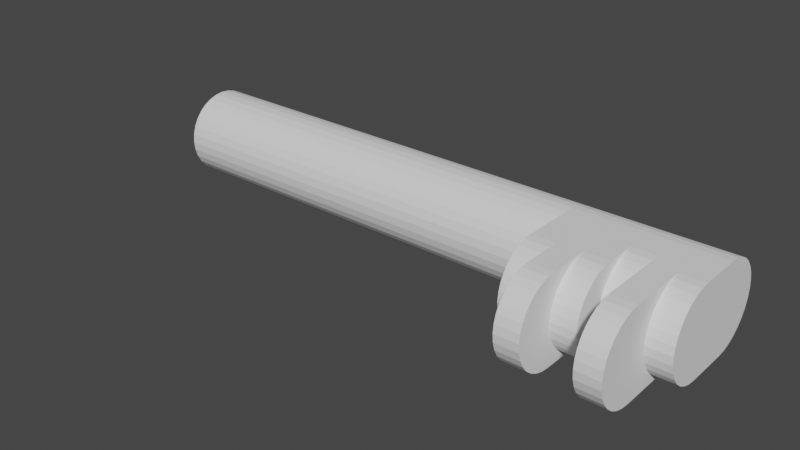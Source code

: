# Source: GateKey.blend  (saved by Blender 2.83.19; exported with 4.5.12 LTS)
import bpy
from mathutils import Matrix  # noqa: F401  (used for matrix-valued properties, if any)

bpy.ops.wm.read_factory_settings(use_empty=True)
scene = bpy.context.scene
scene.name = 'Scene'

# ---- collections
col_collection = bpy.data.collections.new('Collection'); scene.collection.children.link(col_collection)

# ---- world
world_world = bpy.data.worlds.new('World'); scene.world = world_world
world_world.use_nodes = True; world_world.node_tree.nodes.clear()
_N = world_world.node_tree.nodes; _L = world_world.node_tree.links
n0 = _N.new('ShaderNodeOutputWorld'); n0.name = 'World Output'; n0.location = (300, 300)
n1 = _N.new('ShaderNodeBackground'); n1.name = 'Background'; n1.location = (10, 300)
n1.inputs[0].default_value = (0.05088, 0.05088, 0.05088, 1.0)
_L.new(n1.outputs[0], n0.inputs[0])
n0.is_active_output = True
world_world.color = (0.05088, 0.05088, 0.05088)
world_world.use_sun_shadow = False
world_world.sun_shadow_jitter_overblur = 0.0

# ---- meshes
me_cylinder = bpy.data.meshes.new('Cylinder')
me_cylinder.from_pydata([(0.0, 1.0, 0.0), (0.1951, 0.9808, 0.0), (0.3827, 0.9239, 0.0), (0.5556, 0.8315, 0.0), (0.7071, 0.7071, 0.0), (0.8315, 0.5556, 0.0), (0.9239, 0.3827, 0.0), (0.9808, 0.1951, 0.0), (1.0, 7.55e-08, 0.0), (0.9808, -0.1951, 0.0), (0.9239, -0.3827, 0.0), (0.8315, -0.5556, 0.0), (0.7071, -0.7071, 0.0), (0.5556, -0.8315, 0.0), (0.3827, -0.9239, 0.0), (0.1951, -0.9808, 0.0), (-3.258e-07, -1.0, 0.0), (-0.1951, -0.9808, 0.0), (-0.3827, -0.9239, 0.0), (-0.5556, -0.8315, 0.0), (-0.7071, -0.7071, 0.0), (-0.8315, -0.5556, 0.0), (-0.9239, -0.3827, 0.0), (-0.9808, -0.1951, 0.0), (-1.0, 9.656e-07, 0.0), (-0.9808, 0.1951, 0.0), (-0.9239, 0.3827, 0.0), (-0.8315, 0.5556, 0.0), (-0.7071, 0.7071, 0.0), (-0.5556, 0.8315, 0.0), (-0.3827, 0.9239, 0.0), (-0.1951, 0.9808, 0.0), (0.1951, 0.9808, -0.5), (0.3827, 0.9239, -0.5), (0.5556, 0.8315, -0.5), (0.7071, 0.7071, -0.5), (0.8315, 0.5556, -0.5), (0.9239, 0.3827, -0.5), (0.9808, 0.1951, -0.5), (1.0, 7.55e-08, -0.5), (0.9808, -0.1951, -0.5), (0.9239, -0.3827, -0.5), (0.8315, -0.5556, -0.5), (0.7071, -0.7071, -0.5), (0.5556, -0.8315, -0.5), (0.3827, -0.9239, -0.5), (0.1951, -0.9808, -0.5), (-3.258e-07, -1.0, -0.5), (-0.1951, -0.9808, -0.5), (-0.3827, -0.9239, -0.5), (-0.5556, -0.8315, -0.5), (-0.7071, -0.7071, -0.5), (-0.8315, -0.5556, -0.5), (-0.9239, -0.3827, -0.5), (-0.9808, -0.1951, -0.5), (-1.0, 9.656e-07, -0.5), (-0.9808, 0.1951, -0.5), (-0.9239, 0.3827, -0.5), (-0.8315, 0.5556, -0.5), (-0.7071, 0.7071, -0.5), (-0.5556, 0.8315, -0.5), (-0.3827, 0.9239, -0.5), (-0.1951, 0.9808, -0.5), (0.0, 1.0, -0.5), (0.0, 1.0, -0.25), (0.1951, 0.9808, -0.25), (0.3827, 0.9239, -0.25), (0.5556, 0.8315, -0.25), (0.7071, 0.7071, -0.25), (0.8315, 0.5556, -0.25), (0.9239, 0.3827, -0.25), (0.9808, 0.1951, -0.25), (1.0, 7.55e-08, -0.25), (0.9808, -0.1951, -0.25), (0.9239, -0.3827, -0.25), (0.8315, -0.5556, -0.25), (0.7071, -0.7071, -0.25), (0.5556, -0.8315, -0.25), (0.3827, -0.9239, -0.25), (0.1951, -0.9808, -0.25), (-3.258e-07, -1.0, -0.25), (-0.1951, -0.9808, -0.25), (-0.3827, -0.9239, -0.25), (-0.5556, -0.8315, -0.25), (-0.7071, -0.7071, -0.25), (-0.8315, -0.5556, -0.25), (-0.9239, -0.3827, -0.25), (-0.9808, -0.1951, -0.25), (-1.0, 9.656e-07, -0.25), (-0.9808, 0.1951, -0.25), (-0.9239, 0.3827, -0.25), (-0.8315, 0.5556, -0.25), (-0.7071, 0.7071, -0.25), (-0.5556, 0.8315, -0.25), (-0.3827, 0.9239, -0.25), (-0.1951, 0.9808, -0.25), (0.1951, 0.9808, -0.375), (0.3827, 0.9239, -0.375), (0.5556, 0.8315, -0.375), (0.7071, 0.7071, -0.375), (0.8315, 0.5556, -0.375), (0.9239, 0.3827, -0.375), (0.9808, 0.1951, -0.375), (1.0, 7.55e-08, -0.375), (0.9808, -0.1951, -0.375), (0.9239, -0.3827, -0.375), (0.8315, -0.5556, -0.375), (0.7071, -0.7071, -0.375), (0.5556, -0.8315, -0.375), (0.3827, -0.9239, -0.375), (0.1951, -0.9808, -0.375), (-3.258e-07, -1.0, -0.375), (-0.1951, -0.9808, -0.375), (-0.3827, -0.9239, -0.375), (-0.5556, -0.8315, -0.375), (-0.7071, -0.7071, -0.375), (-0.8315, -0.5556, -0.375), (-0.9239, -0.3827, -0.375), (-0.9808, -0.1951, -0.375), (-1.0, 9.656e-07, -0.375), (-0.9808, 0.1951, -0.375), (-0.9239, 0.3827, -0.375), (-0.8315, 0.5556, -0.375), (-0.7071, 0.7071, -0.375), (-0.5556, 0.8315, -0.375), (-0.3827, 0.9239, -0.375), (-0.1951, 0.9808, -0.375), (0.0, 1.0, -0.375), (0.0, 1.0, -0.627), (0.1951, 0.9808, -0.627), (0.3827, 0.9239, -0.627), (0.5556, 0.8315, -0.627), (0.7071, 0.7071, -0.627), (0.8315, 0.5556, -0.627), (0.9239, 0.3827, -0.627), (0.9808, 0.1951, -0.627), (1.0, 7.55e-08, -0.627), (0.9808, -0.1951, -0.627), (0.9239, -0.3827, -0.627), (0.8315, -0.5556, -0.627), (0.7071, -0.7071, -0.627), (0.5556, -0.8315, -0.627), (0.3827, -0.9239, -0.627), (0.1951, -0.9808, -0.627), (-3.258e-07, -1.0, -0.627), (-0.1951, -0.9808, -0.627), (-0.3827, -0.9239, -0.627), (-0.5556, -0.8315, -0.627), (-0.7071, -0.7071, -0.627), (-0.8315, -0.5556, -0.627), (-0.9239, -0.3827, -0.627), (-0.9808, -0.1951, -0.627), (-1.0, 9.656e-07, -0.627), (-0.9808, 0.1951, -0.627), (-0.9239, 0.3827, -0.627), (-0.8315, 0.5556, -0.627), (-0.7071, 0.7071, -0.627), (-0.5556, 0.8315, -0.627), (-0.3827, 0.9239, -0.627), (-0.1951, 0.9808, -0.627), (0.0, 1.0, 0.5), (0.1951, 0.9808, 0.5), (0.3827, 0.9239, 0.5), (0.5556, 0.8315, 0.5), (0.7071, 0.7071, 0.5), (0.8315, 0.5556, 0.5), (0.9239, 0.3827, 0.5), (0.9808, 0.1951, 0.5), (1.0, 7.55e-08, 0.5), (0.9808, -0.1951, 0.5), (0.9239, -0.3827, 0.5), (0.8315, -0.5556, 0.5), (0.7071, -0.7071, 0.5), (0.5556, -0.8315, 0.5), (0.3827, -0.9239, 0.5), (0.1951, -0.9808, 0.5), (-3.258e-07, -1.0, 0.5), (-0.1951, -0.9808, 0.5), (-0.3827, -0.9239, 0.5), (-0.5556, -0.8315, 0.5), (-0.7071, -0.7071, 0.5), (-0.8315, -0.5556, 0.5), (-0.9239, -0.3827, 0.5), (-0.9808, -0.1951, 0.5), (-1.0, 9.656e-07, 0.5), (-0.9808, 0.1951, 0.5), (-0.9239, 0.3827, 0.5), (-0.8315, 0.5556, 0.5), (-0.7071, 0.7071, 0.5), (-0.5556, 0.8315, 0.5), (-0.3827, 0.9239, 0.5), (-0.1951, 0.9808, 0.5), (0.0, 1.0, 0.75), (0.1951, 0.9808, 0.75), (0.3827, 0.9239, 0.75), (0.5556, 0.8315, 0.75), (0.7071, 0.7071, 0.75), (0.8315, 0.5556, 0.75), (0.9239, 0.3827, 0.75), (0.9808, 0.1951, 0.75), (1.0, 7.55e-08, 0.75), (0.9808, -0.1951, 0.75), (0.9239, -0.3827, 0.75), (0.8315, -0.5556, 0.75), (0.7071, -0.7071, 0.75), (0.5556, -0.8315, 0.75), (0.3827, -0.9239, 0.75), (0.1951, -0.9808, 0.75), (-3.258e-07, -1.0, 0.75), (-0.1951, -0.9808, 0.75), (-0.3827, -0.9239, 0.75), (-0.5556, -0.8315, 0.75), (-0.7071, -0.7071, 0.75), (-0.8315, -0.5556, 0.75), (-0.9239, -0.3827, 0.75), (-0.9808, -0.1951, 0.75), (-1.0, 9.656e-07, 0.75), (-0.9808, 0.1951, 0.75), (-0.9239, 0.3827, 0.75), (-0.8315, 0.5556, 0.75), (-0.7071, 0.7071, 0.75), (-0.5556, 0.8315, 0.75), (-0.3827, 0.9239, 0.75), (-0.1951, 0.9808, 0.75), (0.0, 1.0, 0.875), (0.1951, 0.9808, 0.875), (0.3827, 0.9239, 0.875), (0.5556, 0.8315, 0.875), (0.7071, 0.7071, 0.875), (0.8315, 0.5556, 0.875), (0.9239, 0.3827, 0.875), (0.9808, 0.1951, 0.875), (1.0, 7.55e-08, 0.875), (0.9808, -0.1951, 0.875), (0.9239, -0.3827, 0.875), (0.8315, -0.5556, 0.875), (0.7071, -0.7071, 0.875), (0.5556, -0.8315, 0.875), (0.3827, -0.9239, 0.875), (0.1951, -0.9808, 0.875), (-3.258e-07, -1.0, 0.875), (-0.1951, -0.9808, 0.875), (-0.3827, -0.9239, 0.875), (-0.5556, -0.8315, 0.875), (-0.7071, -0.7071, 0.875), (-0.8315, -0.5556, 0.875), (-0.9239, -0.3827, 0.875), (-0.9808, -0.1951, 0.875), (-1.0, 9.656e-07, 0.875), (-0.9808, 0.1951, 0.875), (-0.9239, 0.3827, 0.875), (-0.8315, 0.5556, 0.875), (-0.7071, 0.7071, 0.875), (-0.5556, 0.8315, 0.875), (-0.3827, 0.9239, 0.875), (-0.1951, 0.9808, 0.875), (0.1951, 0.9808, 0.8125), (0.3827, 0.9239, 0.8125), (0.5556, 0.8315, 0.8125), (0.7071, 0.7071, 0.8125), (0.8315, 0.5556, 0.8125), (0.9239, 0.3827, 0.8125), (0.9808, 0.1951, 0.8125), (1.0, 7.55e-08, 0.8125), (0.9808, -0.1951, 0.8125), (0.9239, -0.3827, 0.8125), (0.8315, -0.5556, 0.8125), (0.7071, -0.7071, 0.8125), (0.5556, -0.8315, 0.8125), (0.3827, -0.9239, 0.8125), (0.1951, -0.9808, 0.8125), (-3.258e-07, -1.0, 0.8125), (-0.1951, -0.9808, 0.8125), (-0.3827, -0.9239, 0.8125), (-0.5556, -0.8315, 0.8125), (-0.7071, -0.7071, 0.8125), (-0.8315, -0.5556, 0.8125), (-0.9239, -0.3827, 0.8125), (-0.9808, -0.1951, 0.8125), (-1.0, 9.656e-07, 0.8125), (-0.9808, 0.1951, 0.8125), (-0.9239, 0.3827, 0.8125), (-0.8315, 0.5556, 0.8125), (-0.7071, 0.7071, 0.8125), (-0.5556, 0.8315, 0.8125), (-0.3827, 0.9239, 0.8125), (-0.1951, 0.9808, 0.8125), (0.0, 1.0, 0.8125), (0.1951, 0.9808, 0.625), (0.3827, 0.9239, 0.625), (0.5556, 0.8315, 0.625), (0.7071, 0.7071, 0.625), (0.8315, 0.5556, 0.625), (0.9239, 0.3827, 0.625), (0.9808, 0.1951, 0.625), (1.0, 7.55e-08, 0.625), (0.9808, -0.1951, 0.625), (0.9239, -0.3827, 0.625), (0.8315, -0.5556, 0.625), (0.7071, -0.7071, 0.625), (0.5556, -0.8315, 0.625), (0.3827, -0.9239, 0.625), (0.1951, -0.9808, 0.625), (-3.258e-07, -1.0, 0.625), (-0.1951, -0.9808, 0.625), (-0.3827, -0.9239, 0.625), (-0.5556, -0.8315, 0.625), (-0.7071, -0.7071, 0.625), (-0.8315, -0.5556, 0.625), (-0.9239, -0.3827, 0.625), (-0.9808, -0.1951, 0.625), (-1.0, 9.656e-07, 0.625), (-0.9808, 0.1951, 0.625), (-0.9239, 0.3827, 0.625), (-0.8315, 0.5556, 0.625), (-0.7071, 0.7071, 0.625), (-0.5556, 0.8315, 0.625), (-0.3827, 0.9239, 0.625), (-0.1951, 0.9808, 0.625), (0.0, 1.0, 0.625), (0.0, 1.0, 0.6875), (0.1951, 0.9808, 0.6875), (0.3827, 0.9239, 0.6875), (0.5556, 0.8315, 0.6875), (0.7071, 0.7071, 0.6875), (0.8315, 0.5556, 0.6875), (0.9239, 0.3827, 0.6875), (0.9808, 0.1951, 0.6875), (1.0, 7.55e-08, 0.6875), (0.9808, -0.1951, 0.6875), (0.9239, -0.3827, 0.6875), (0.8315, -0.5556, 0.6875), (0.7071, -0.7071, 0.6875), (0.5556, -0.8315, 0.6875), (0.3827, -0.9239, 0.6875), (0.1951, -0.9808, 0.6875), (-3.258e-07, -1.0, 0.6875), (-0.1951, -0.9808, 0.6875), (-0.3827, -0.9239, 0.6875), (-0.5556, -0.8315, 0.6875), (-0.7071, -0.7071, 0.6875), (-0.8315, -0.5556, 0.6875), (-0.9239, -0.3827, 0.6875), (-0.9808, -0.1951, 0.6875), (-1.0, 9.656e-07, 0.6875), (-0.9808, 0.1951, 0.6875), (-0.9239, 0.3827, 0.6875), (-0.8315, 0.5556, 0.6875), (-0.7071, 0.7071, 0.6875), (-0.5556, 0.8315, 0.6875), (-0.3827, 0.9239, 0.6875), (-0.1951, 0.9808, 0.6875), (0.1951, 0.9808, 0.5625), (0.3827, 0.9239, 0.5625), (0.5556, 0.8315, 0.5625), (0.7071, 0.7071, 0.5625), (0.8315, 0.5556, 0.5625), (0.9239, 0.3827, 0.5625), (0.9808, 0.1951, 0.5625), (1.0, 7.55e-08, 0.5625), (0.9808, -0.1951, 0.5625), (0.9239, -0.3827, 0.5625), (0.8315, -0.5556, 0.5625), (0.7071, -0.7071, 0.5625), (0.5556, -0.8315, 0.5625), (0.3827, -0.9239, 0.5625), (0.1951, -0.9808, 0.5625), (-3.258e-07, -1.0, 0.5625), (-0.1951, -0.9808, 0.5625), (-0.3827, -0.9239, 0.5625), (-0.5556, -0.8315, 0.5625), (-0.7071, -0.7071, 0.5625), (-0.8315, -0.5556, 0.5625), (-0.9239, -0.3827, 0.5625), (-0.9808, -0.1951, 0.5625), (-1.0, 9.656e-07, 0.5625), (-0.9808, 0.1951, 0.5625), (-0.9239, 0.3827, 0.5625), (-0.8315, 0.5556, 0.5625), (-0.7071, 0.7071, 0.5625), (-0.5556, 0.8315, 0.5625), (-0.3827, 0.9239, 0.5625), (-0.1951, 0.9808, 0.5625), (0.0, 1.0, 0.5625), (1.0, 7.55e-08, 0.5), (0.9808, -0.1951, 0.5), (0.9239, -0.3827, 0.5), (0.8315, -0.5556, 0.5), (0.7071, -0.7071, 0.5), (0.5556, -0.8315, 0.5), (0.3827, -0.9239, 0.5), (0.1951, -0.9808, 0.5), (-3.258e-07, -1.0, 0.5), (-0.1951, -0.9808, 0.5), (-0.3827, -0.9239, 0.5), (-0.5556, -0.8315, 0.5), (-0.7071, -0.7071, 0.5), (-0.8315, -0.5556, 0.5), (-0.9239, -0.3827, 0.5), (-0.9808, -0.1951, 0.5), (-1.0, 9.656e-07, 0.5), (1.0, 7.55e-08, 0.5625), (0.9808, -0.1951, 0.5625), (0.9239, -0.3827, 0.5625), (0.8315, -0.5556, 0.5625), (0.7071, -0.7071, 0.5625), (0.5556, -0.8315, 0.5625), (0.3827, -0.9239, 0.5625), (0.1951, -0.9808, 0.5625), (-3.258e-07, -1.0, 0.5625), (-0.1951, -0.9808, 0.5625), (-0.3827, -0.9239, 0.5625), (-0.5556, -0.8315, 0.5625), (-0.7071, -0.7071, 0.5625), (-0.8315, -0.5556, 0.5625), (-0.9239, -0.3827, 0.5625), (-0.9808, -0.1951, 0.5625), (-1.0, 9.656e-07, 0.5625), (1.0, -1.423, 0.5), (0.9808, -1.618, 0.5), (0.9239, -1.806, 0.5), (0.8315, -1.979, 0.5), (0.7071, -2.13, 0.5), (0.5556, -2.254, 0.5), (0.3827, -2.347, 0.5), (0.1951, -2.404, 0.5), (-7.166e-07, -2.423, 0.5), (-0.1951, -2.404, 0.5), (-0.3827, -2.347, 0.5), (-0.5556, -2.254, 0.5), (-0.7071, -2.13, 0.5), (-0.8315, -1.979, 0.5), (-0.9239, -1.806, 0.5), (-0.9808, -1.618, 0.5), (-1.0, -1.423, 0.5), (1.0, -1.423, 0.5625), (0.9808, -1.618, 0.5625), (0.9239, -1.806, 0.5625), (0.8315, -1.979, 0.5625), (0.7071, -2.13, 0.5625), (0.5556, -2.254, 0.5625), (0.3827, -2.347, 0.5625), (0.1951, -2.404, 0.5625), (-7.166e-07, -2.423, 0.5625), (-0.1951, -2.404, 0.5625), (-0.3827, -2.347, 0.5625), (-0.5556, -2.254, 0.5625), (-0.7071, -2.13, 0.5625), (-0.8315, -1.979, 0.5625), (-0.9239, -1.806, 0.5625), (-0.9808, -1.618, 0.5625), (-1.0, -1.423, 0.5625), (1.0, 7.55e-08, 0.625), (0.9808, -0.1951, 0.625), (0.9239, -0.3827, 0.625), (0.8315, -0.5556, 0.625), (0.7071, -0.7071, 0.625), (0.5556, -0.8315, 0.625), (0.3827, -0.9239, 0.625), (0.1951, -0.9808, 0.625), (-3.258e-07, -1.0, 0.625), (-0.1951, -0.9808, 0.625), (-0.3827, -0.9239, 0.625), (-0.5556, -0.8315, 0.625), (-0.7071, -0.7071, 0.625), (-0.8315, -0.5556, 0.625), (-0.9239, -0.3827, 0.625), (-0.9808, -0.1951, 0.625), (-1.0, 9.656e-07, 0.625), (1.0, 7.55e-08, 0.5625), (0.9808, -0.1951, 0.5625), (0.9239, -0.3827, 0.5625), (0.8315, -0.5556, 0.5625), (0.7071, -0.7071, 0.5625), (0.5556, -0.8315, 0.5625), (0.3827, -0.9239, 0.5625), (0.1951, -0.9808, 0.5625), (-3.258e-07, -1.0, 0.5625), (-0.1951, -0.9808, 0.5625), (-0.3827, -0.9239, 0.5625), (-0.5556, -0.8315, 0.5625), (-0.7071, -0.7071, 0.5625), (-0.8315, -0.5556, 0.5625), (-0.9239, -0.3827, 0.5625), (-0.9808, -0.1951, 0.5625), (-1.0, 9.656e-07, 0.5625), (1.0, -2.342, 0.625), (0.9808, -2.537, 0.625), (0.9239, -2.725, 0.625), (0.8315, -2.898, 0.625), (0.7071, -3.049, 0.625), (0.5556, -3.174, 0.625), (0.3827, -3.266, 0.625), (0.1951, -3.323, 0.625), (-1.174e-06, -3.342, 0.625), (-0.1951, -3.323, 0.625), (-0.3827, -3.266, 0.625), (-0.5556, -3.174, 0.625), (-0.7071, -3.049, 0.625), (-0.8315, -2.898, 0.625), (-0.9239, -2.725, 0.625), (-0.9808, -2.537, 0.625), (-1.0, -2.342, 0.625), (1.0, -2.342, 0.5625), (0.9808, -2.537, 0.5625), (0.9239, -2.725, 0.5625), (0.8315, -2.898, 0.5625), (0.7071, -3.049, 0.5625), (0.5556, -3.174, 0.5625), (0.3827, -3.266, 0.5625), (0.1951, -3.323, 0.5625), (-1.174e-06, -3.342, 0.5625), (-0.1951, -3.323, 0.5625), (-0.3827, -3.266, 0.5625), (-0.5556, -3.174, 0.5625), (-0.7071, -3.049, 0.5625), (-0.8315, -2.898, 0.5625), (-0.9239, -2.725, 0.5625), (-0.9808, -2.537, 0.5625), (-1.0, -2.342, 0.5625), (1.0, -1.39, 0.6875), (1.0, -1.39, 0.625), (0.9808, -1.585, 0.6875), (0.9808, -1.585, 0.625), (0.9239, -1.772, 0.6875), (0.9239, -1.772, 0.625), (0.8315, -1.945, 0.6875), (0.8315, -1.945, 0.625), (0.7071, -2.097, 0.6875), (0.7071, -2.097, 0.625), (0.5556, -2.221, 0.6875), (0.5556, -2.221, 0.625), (0.3827, -2.314, 0.6875), (0.3827, -2.314, 0.625), (0.1951, -2.371, 0.6875), (0.1951, -2.371, 0.625), (-8.293e-07, -2.39, 0.6875), (-8.293e-07, -2.39, 0.625), (-0.1951, -2.371, 0.6875), (-0.1951, -2.371, 0.625), (-0.3827, -2.314, 0.6875), (-0.3827, -2.314, 0.625), (-0.5556, -2.221, 0.6875), (-0.5556, -2.221, 0.625), (-0.7071, -2.097, 0.6875), (-0.7071, -2.097, 0.625), (-0.8315, -1.945, 0.6875), (-0.8315, -1.945, 0.625), (-0.9239, -1.772, 0.6875), (-0.9239, -1.772, 0.625), (-0.9808, -1.585, 0.6875), (-0.9808, -1.585, 0.625), (-1.0, -1.39, 0.6875), (-1.0, -1.39, 0.625), (-0.9808, -0.863, 0.75), (-1.0, -0.6679, 0.75), (-0.9239, -1.051, 0.75), (-0.8315, -1.223, 0.75), (-0.7071, -1.375, 0.75), (-0.5556, -1.499, 0.75), (-0.3827, -1.592, 0.75), (-0.1951, -1.649, 0.75), (-5.092e-07, -1.668, 0.75), (0.1951, -1.649, 0.75), (0.3827, -1.592, 0.75), (0.5556, -1.499, 0.75), (0.7071, -1.375, 0.75), (0.8315, -1.223, 0.75), (0.9239, -1.051, 0.75), (0.9808, -0.863, 0.75), (1.0, -0.6679, 0.75), (1.0, -0.6679, 0.6875), (0.9808, -0.863, 0.6875), (0.9239, -1.051, 0.6875), (0.8315, -1.223, 0.6875), (0.7071, -1.375, 0.6875), (0.5556, -1.499, 0.6875), (0.3827, -1.592, 0.6875), (0.1951, -1.649, 0.6875), (-5.092e-07, -1.668, 0.6875), (-0.1951, -1.649, 0.6875), (-0.3827, -1.592, 0.6875), (-0.5556, -1.499, 0.6875), (-0.7071, -1.375, 0.6875), (-0.8315, -1.223, 0.6875), (-0.9239, -1.051, 0.6875), (-0.9808, -0.863, 0.6875), (-1.0, -0.6679, 0.6875), (1.0, -2.394, 0.8125), (1.0, -2.394, 0.75), (0.9808, -2.589, 0.8125), (0.9808, -2.589, 0.75), (0.9239, -2.776, 0.8125), (0.9239, -2.776, 0.75), (0.8315, -2.949, 0.8125), (0.8315, -2.949, 0.75), (0.7071, -3.101, 0.8125), (0.7071, -3.101, 0.75), (0.5556, -3.225, 0.8125), (0.5556, -3.225, 0.75), (0.3827, -3.318, 0.8125), (0.3827, -3.318, 0.75), (0.1951, -3.375, 0.8125), (0.1951, -3.375, 0.75), (-1.193e-06, -3.394, 0.8125), (-1.193e-06, -3.394, 0.75), (-0.1951, -3.374, 0.8125), (-0.1951, -3.374, 0.75), (-0.3827, -3.318, 0.8125), (-0.3827, -3.318, 0.75), (-0.5556, -3.225, 0.8125), (-0.5556, -3.225, 0.75), (-0.7071, -3.101, 0.8125), (-0.7071, -3.101, 0.75), (-0.8315, -2.949, 0.8125), (-0.8315, -2.949, 0.75), (-0.9239, -2.776, 0.8125), (-0.9239, -2.776, 0.75), (-0.9808, -2.589, 0.8125), (-0.9808, -2.589, 0.75), (-1.0, -2.394, 0.8125), (-1.0, -2.394, 0.75), (-0.9808, -1.197, 0.875), (-1.0, -1.002, 0.875), (-0.9239, -1.384, 0.875), (-0.8315, -1.557, 0.875), (-0.7071, -1.709, 0.875), (-0.5556, -1.833, 0.875), (-0.3827, -1.925, 0.875), (-0.1951, -1.982, 0.875), (-6.008e-07, -2.002, 0.875), (0.1951, -1.982, 0.875), (0.3827, -1.925, 0.875), (0.5556, -1.833, 0.875), (0.7071, -1.709, 0.875), (0.8315, -1.557, 0.875), (0.9239, -1.384, 0.875), (0.9808, -1.197, 0.875), (1.0, -1.002, 0.875), (1.0, -1.002, 0.8125), (0.9808, -1.197, 0.8125), (0.9239, -1.384, 0.8125), (0.8315, -1.557, 0.8125), (0.7071, -1.709, 0.8125), (0.5556, -1.833, 0.8125), (0.3827, -1.925, 0.8125), (0.1951, -1.982, 0.8125), (-6.008e-07, -2.002, 0.8125), (-0.1951, -1.982, 0.8125), (-0.3827, -1.925, 0.8125), (-0.5556, -1.833, 0.8125), (-0.7071, -1.709, 0.8125), (-0.8315, -1.557, 0.8125), (-0.9239, -1.384, 0.8125), (-0.9808, -1.197, 0.8125), (-1.0, -1.002, 0.8125), (0.1951, 0.9808, 0.875), (6.544e-07, 1.0, 0.875), (0.3827, 0.9239, 0.875), (0.5556, 0.8315, 0.875), (0.7071, 0.7071, 0.875), (0.8315, 0.5556, 0.875), (0.9239, 0.3827, 0.875), (0.9808, 0.1951, 0.875), (1.0, 7.55e-08, 0.875), (0.9808, -0.1951, 0.875), (0.9239, -0.3827, 0.875), (0.8315, -0.5556, 0.875), (0.7071, -0.7071, 0.875), (0.5556, -0.8315, 0.875), (0.3827, -0.9239, 0.875), (0.1951, -0.9808, 0.875), (3.286e-07, -1.0, 0.875), (-0.1951, -0.9808, 0.875), (-0.3827, -0.9239, 0.875), (-0.5556, -0.8315, 0.875), (-0.7071, -0.7071, 0.875), (-0.8315, -0.5556, 0.875), (-0.9239, -0.3827, 0.875), (-0.9808, -0.1951, 0.875), (-1.0, 9.656e-07, 0.875), (-0.9808, 0.1951, 0.875), (-0.9239, 0.3827, 0.875), (-0.8315, 0.5556, 0.875), (-0.7071, 0.7071, 0.875), (-0.5556, 0.8315, 0.875), (-0.3827, 0.9239, 0.875), (-0.1951, 0.9808, 0.875)], [], [(95, 31, 0, 64), (94, 30, 31, 95), (93, 29, 30, 94), (92, 28, 29, 93), (91, 27, 28, 92), (90, 26, 27, 91), (89, 25, 26, 90), (88, 24, 25, 89), (87, 23, 24, 88), (86, 22, 23, 87), (85, 21, 22, 86), (84, 20, 21, 85), (83, 19, 20, 84), (82, 18, 19, 83), (81, 17, 18, 82), (80, 16, 17, 81), (79, 15, 16, 80), (78, 14, 15, 79), (77, 13, 14, 78), (76, 12, 13, 77), (75, 11, 12, 76), (74, 10, 11, 75), (73, 9, 10, 74), (72, 8, 9, 73), (71, 7, 8, 72), (70, 6, 7, 71), (69, 5, 6, 70), (68, 4, 5, 69), (67, 3, 4, 68), (66, 2, 3, 67), (65, 1, 2, 66), (64, 0, 1, 65), (128, 63, 32, 129), (129, 32, 33, 130), (130, 33, 34, 131), (131, 34, 35, 132), (132, 35, 36, 133), (133, 36, 37, 134), (134, 37, 38, 135), (135, 38, 39, 136), (136, 39, 40, 137), (137, 40, 41, 138), (138, 41, 42, 139), (139, 42, 43, 140), (140, 43, 44, 141), (141, 44, 45, 142), (142, 45, 46, 143), (143, 46, 47, 144), (144, 47, 48, 145), (145, 48, 49, 146), (146, 49, 50, 147), (147, 50, 51, 148), (148, 51, 52, 149), (149, 52, 53, 150), (150, 53, 54, 151), (151, 54, 55, 152), (152, 55, 56, 153), (153, 56, 57, 154), (154, 57, 58, 155), (155, 58, 59, 156), (156, 59, 60, 157), (157, 60, 61, 158), (158, 61, 62, 159), (159, 62, 63, 128), (127, 64, 65, 96), (96, 65, 66, 97), (97, 66, 67, 98), (98, 67, 68, 99), (99, 68, 69, 100), (100, 69, 70, 101), (101, 70, 71, 102), (102, 71, 72, 103), (103, 72, 73, 104), (104, 73, 74, 105), (105, 74, 75, 106), (106, 75, 76, 107), (107, 76, 77, 108), (108, 77, 78, 109), (109, 78, 79, 110), (110, 79, 80, 111), (111, 80, 81, 112), (112, 81, 82, 113), (113, 82, 83, 114), (114, 83, 84, 115), (115, 84, 85, 116), (116, 85, 86, 117), (117, 86, 87, 118), (118, 87, 88, 119), (119, 88, 89, 120), (120, 89, 90, 121), (121, 90, 91, 122), (122, 91, 92, 123), (123, 92, 93, 124), (124, 93, 94, 125), (125, 94, 95, 126), (126, 95, 64, 127), (62, 126, 127, 63), (61, 125, 126, 62), (60, 124, 125, 61), (59, 123, 124, 60), (58, 122, 123, 59), (57, 121, 122, 58), (56, 120, 121, 57), (55, 119, 120, 56), (54, 118, 119, 55), (53, 117, 118, 54), (52, 116, 117, 53), (51, 115, 116, 52), (50, 114, 115, 51), (49, 113, 114, 50), (48, 112, 113, 49), (47, 111, 112, 48), (46, 110, 111, 47), (45, 109, 110, 46), (44, 108, 109, 45), (43, 107, 108, 44), (42, 106, 107, 43), (41, 105, 106, 42), (40, 104, 105, 41), (39, 103, 104, 40), (38, 102, 103, 39), (37, 101, 102, 38), (36, 100, 101, 37), (35, 99, 100, 36), (34, 98, 99, 35), (33, 97, 98, 34), (32, 96, 97, 33), (63, 127, 96, 32), (31, 191, 160, 0), (30, 190, 191, 31), (29, 189, 190, 30), (28, 188, 189, 29), (27, 187, 188, 28), (26, 186, 187, 27), (25, 185, 186, 26), (24, 184, 185, 25), (23, 183, 184, 24), (22, 182, 183, 23), (21, 181, 182, 22), (20, 180, 181, 21), (19, 179, 180, 20), (18, 178, 179, 19), (17, 177, 178, 18), (16, 176, 177, 17), (15, 175, 176, 16), (14, 174, 175, 15), (13, 173, 174, 14), (12, 172, 173, 13), (11, 171, 172, 12), (10, 170, 171, 11), (9, 169, 170, 10), (8, 168, 169, 9), (7, 167, 168, 8), (6, 166, 167, 7), (5, 165, 166, 6), (4, 164, 165, 5), (3, 163, 164, 4), (2, 162, 163, 3), (1, 161, 162, 2), (0, 160, 161, 1), (351, 223, 192, 320), (350, 222, 223, 351), (349, 221, 222, 350), (348, 220, 221, 349), (347, 219, 220, 348), (346, 218, 219, 347), (345, 217, 218, 346), (344, 216, 217, 345), (209, 210, 560, 561), (333, 332, 575, 576), (210, 211, 559, 560), (332, 331, 574, 575), (211, 212, 558, 559), (331, 330, 573, 574), (212, 213, 557, 558), (344, 343, 586, 587), (330, 329, 572, 573), (213, 214, 556, 557), (343, 342, 585, 586), (200, 201, 569, 570), (329, 328, 571, 572), (214, 215, 554, 556), (342, 341, 584, 585), (201, 202, 568, 569), (327, 199, 200, 328), (326, 198, 199, 327), (325, 197, 198, 326), (324, 196, 197, 325), (323, 195, 196, 324), (322, 194, 195, 323), (321, 193, 194, 322), (320, 192, 193, 321), (286, 255, 224, 287), (285, 254, 255, 286), (284, 253, 254, 285), (283, 252, 253, 284), (282, 251, 252, 283), (281, 250, 251, 282), (280, 249, 250, 281), (279, 248, 249, 280), (237, 238, 632, 633), (277, 276, 652, 653), (238, 239, 631, 632), (276, 275, 651, 652), (239, 240, 630, 631), (275, 274, 650, 651), (240, 241, 629, 630), (274, 273, 649, 650), (248, 279, 655, 623), (241, 242, 628, 629), (273, 272, 648, 649), (242, 243, 627, 628), (272, 271, 647, 648), (263, 232, 638, 639), (243, 244, 626, 627), (271, 270, 646, 647), (262, 231, 232, 263), (261, 230, 231, 262), (260, 229, 230, 261), (259, 228, 229, 260), (258, 227, 228, 259), (257, 226, 227, 258), (256, 225, 226, 257), (287, 224, 225, 256), (192, 287, 256, 193), (193, 256, 257, 194), (194, 257, 258, 195), (195, 258, 259, 196), (196, 259, 260, 197), (197, 260, 261, 198), (198, 261, 262, 199), (199, 262, 263, 200), (209, 208, 605, 607), (276, 277, 616, 614), (210, 209, 607, 609), (275, 276, 614, 612), (211, 210, 609, 611), (274, 275, 612, 610), (212, 211, 611, 613), (273, 274, 610, 608), (213, 212, 613, 615), (272, 273, 608, 606), (214, 213, 615, 617), (271, 272, 606, 604), (201, 200, 589, 591), (270, 271, 604, 602), (215, 214, 617, 619), (202, 201, 591, 593), (216, 279, 280, 217), (217, 280, 281, 218), (218, 281, 282, 219), (219, 282, 283, 220), (220, 283, 284, 221), (221, 284, 285, 222), (222, 285, 286, 223), (223, 286, 287, 192), (383, 319, 288, 352), (352, 288, 289, 353), (353, 289, 290, 354), (354, 290, 291, 355), (355, 291, 292, 356), (356, 292, 293, 357), (357, 293, 294, 358), (358, 294, 295, 359), (367, 366, 510, 511), (310, 311, 502, 501), (359, 295, 486, 503), (368, 367, 511, 512), (296, 297, 488, 487), (309, 310, 501, 500), (295, 296, 487, 486), (369, 368, 512, 513), (308, 309, 500, 499), (370, 369, 513, 514), (307, 308, 499, 498), (371, 370, 514, 515), (306, 307, 498, 497), (372, 371, 515, 516), (305, 306, 497, 496), (373, 372, 516, 517), (375, 311, 312, 376), (376, 312, 313, 377), (377, 313, 314, 378), (378, 314, 315, 379), (379, 315, 316, 380), (380, 316, 317, 381), (381, 317, 318, 382), (382, 318, 319, 383), (319, 320, 321, 288), (288, 321, 322, 289), (289, 322, 323, 290), (290, 323, 324, 291), (291, 324, 325, 292), (292, 325, 326, 293), (293, 326, 327, 294), (294, 327, 328, 295), (297, 296, 523, 525), (332, 333, 530, 528), (310, 309, 549, 551), (296, 295, 521, 523), (331, 332, 528, 526), (309, 308, 547, 549), (330, 331, 526, 524), (308, 307, 545, 547), (343, 344, 552, 550), (329, 330, 524, 522), (307, 306, 543, 545), (342, 343, 550, 548), (328, 329, 522, 520), (306, 305, 541, 543), (341, 342, 548, 546), (344, 311, 553, 552), (311, 344, 345, 312), (312, 345, 346, 313), (313, 346, 347, 314), (314, 347, 348, 315), (315, 348, 349, 316), (316, 349, 350, 317), (317, 350, 351, 318), (318, 351, 320, 319), (191, 382, 383, 160), (190, 381, 382, 191), (189, 380, 381, 190), (188, 379, 380, 189), (187, 378, 379, 188), (186, 377, 378, 187), (185, 376, 377, 186), (184, 375, 376, 185), (181, 180, 396, 397), (367, 368, 410, 409), (182, 181, 397, 398), (169, 168, 384, 385), (368, 369, 411, 410), (183, 182, 398, 399), (170, 169, 385, 386), (369, 370, 412, 411), (184, 183, 399, 400), (171, 170, 386, 387), (370, 371, 413, 412), (172, 171, 387, 388), (371, 372, 414, 413), (173, 172, 388, 389), (375, 184, 400, 417), (372, 373, 415, 414), (167, 358, 359, 168), (166, 357, 358, 167), (165, 356, 357, 166), (164, 355, 356, 165), (163, 354, 355, 164), (162, 353, 354, 163), (161, 352, 353, 162), (160, 383, 352, 161), (393, 392, 426, 427), (412, 413, 447, 446), (394, 393, 427, 428), (413, 414, 448, 447), (395, 394, 428, 429), (414, 415, 449, 448), (401, 402, 436, 435), (396, 395, 429, 430), (415, 416, 450, 449), (402, 403, 437, 436), (397, 396, 430, 431), (416, 417, 451, 450), (403, 404, 438, 437), (398, 397, 431, 432), (385, 384, 418, 419), (404, 405, 439, 438), (366, 367, 409, 408), (180, 179, 395, 396), (365, 366, 408, 407), (179, 178, 394, 395), (364, 365, 407, 406), (178, 177, 393, 394), (363, 364, 406, 405), (177, 176, 392, 393), (362, 363, 405, 404), (176, 175, 391, 392), (168, 359, 401, 384), (361, 362, 404, 403), (374, 375, 417, 416), (175, 174, 390, 391), (360, 361, 403, 402), (373, 374, 416, 415), (174, 173, 389, 390), (359, 360, 402, 401), (433, 450, 451, 434), (432, 449, 450, 433), (431, 448, 449, 432), (430, 447, 448, 431), (429, 446, 447, 430), (428, 445, 446, 429), (427, 444, 445, 428), (426, 443, 444, 427), (425, 442, 443, 426), (424, 441, 442, 425), (423, 440, 441, 424), (422, 439, 440, 423), (421, 438, 439, 422), (420, 437, 438, 421), (419, 436, 437, 420), (418, 435, 436, 419), (411, 412, 446, 445), (392, 391, 425, 426), (410, 411, 445, 444), (391, 390, 424, 425), (409, 410, 444, 443), (384, 401, 435, 418), (390, 389, 423, 424), (408, 409, 443, 442), (389, 388, 422, 423), (407, 408, 442, 441), (388, 387, 421, 422), (417, 400, 434, 451), (406, 407, 441, 440), (387, 386, 420, 421), (400, 399, 433, 434), (405, 406, 440, 439), (386, 385, 419, 420), (399, 398, 432, 433), (405, 404, 472, 473), (306, 305, 462, 463), (404, 403, 471, 472), (417, 416, 484, 485), (307, 306, 463, 464), (403, 402, 470, 471), (416, 415, 483, 484), (308, 307, 464, 465), (402, 401, 469, 470), (415, 414, 482, 483), (309, 308, 465, 466), (296, 295, 452, 453), (414, 413, 481, 482), (310, 309, 466, 467), (297, 296, 453, 454), (413, 412, 480, 481), (311, 310, 467, 468), (298, 297, 454, 455), (412, 411, 479, 480), (299, 298, 455, 456), (411, 410, 478, 479), (300, 299, 456, 457), (410, 409, 477, 478), (301, 300, 457, 458), (409, 408, 476, 477), (302, 301, 458, 459), (408, 407, 475, 476), (303, 302, 459, 460), (407, 406, 474, 475), (304, 303, 460, 461), (406, 405, 473, 474), (305, 304, 461, 462), (503, 486, 487, 504), (504, 487, 488, 505), (505, 488, 489, 506), (506, 489, 490, 507), (507, 490, 491, 508), (508, 491, 492, 509), (509, 492, 493, 510), (510, 493, 494, 511), (511, 494, 495, 512), (512, 495, 496, 513), (513, 496, 497, 514), (514, 497, 498, 515), (515, 498, 499, 516), (516, 499, 500, 517), (517, 500, 501, 518), (518, 501, 502, 519), (297, 298, 489, 488), (366, 365, 509, 510), (298, 299, 490, 489), (311, 375, 519, 502), (365, 364, 508, 509), (299, 300, 491, 490), (364, 363, 507, 508), (300, 301, 492, 491), (363, 362, 506, 507), (301, 302, 493, 492), (362, 361, 505, 506), (302, 303, 494, 493), (375, 374, 518, 519), (361, 360, 504, 505), (303, 304, 495, 494), (374, 373, 517, 518), (360, 359, 503, 504), (304, 305, 496, 495), (521, 520, 522, 523), (523, 522, 524, 525), (525, 524, 526, 527), (527, 526, 528, 529), (529, 528, 530, 531), (531, 530, 532, 533), (533, 532, 534, 535), (535, 534, 536, 537), (537, 536, 538, 539), (539, 538, 540, 541), (541, 540, 542, 543), (543, 542, 544, 545), (545, 544, 546, 547), (547, 546, 548, 549), (549, 548, 550, 551), (551, 550, 552, 553), (311, 310, 551, 553), (333, 334, 532, 530), (298, 297, 525, 527), (334, 335, 534, 532), (299, 298, 527, 529), (335, 336, 536, 534), (300, 299, 529, 531), (336, 337, 538, 536), (301, 300, 531, 533), (337, 338, 540, 538), (302, 301, 533, 535), (338, 339, 542, 540), (303, 302, 535, 537), (295, 328, 520, 521), (339, 340, 544, 542), (304, 303, 537, 539), (340, 341, 546, 544), (305, 304, 539, 541), (586, 554, 555, 587), (585, 556, 554, 586), (584, 557, 556, 585), (583, 558, 557, 584), (582, 559, 558, 583), (581, 560, 559, 582), (580, 561, 560, 581), (579, 562, 561, 580), (578, 563, 562, 579), (577, 564, 563, 578), (576, 565, 564, 577), (575, 566, 565, 576), (574, 567, 566, 575), (573, 568, 567, 574), (572, 569, 568, 573), (571, 570, 569, 572), (334, 333, 576, 577), (208, 209, 561, 562), (335, 334, 577, 578), (207, 208, 562, 563), (336, 335, 578, 579), (206, 207, 563, 564), (337, 336, 579, 580), (328, 200, 570, 571), (205, 206, 564, 565), (338, 337, 580, 581), (204, 205, 565, 566), (339, 338, 581, 582), (203, 204, 566, 567), (216, 344, 587, 555), (340, 339, 582, 583), (202, 203, 567, 568), (341, 340, 583, 584), (215, 216, 555, 554), (589, 588, 590, 591), (591, 590, 592, 593), (593, 592, 594, 595), (595, 594, 596, 597), (597, 596, 598, 599), (599, 598, 600, 601), (601, 600, 602, 603), (603, 602, 604, 605), (605, 604, 606, 607), (607, 606, 608, 609), (609, 608, 610, 611), (611, 610, 612, 613), (613, 612, 614, 615), (615, 614, 616, 617), (617, 616, 618, 619), (619, 618, 620, 621), (263, 264, 590, 588), (277, 278, 618, 616), (208, 207, 603, 605), (200, 263, 588, 589), (264, 265, 592, 590), (278, 279, 620, 618), (207, 206, 601, 603), (265, 266, 594, 592), (206, 205, 599, 601), (266, 267, 596, 594), (279, 216, 621, 620), (205, 204, 597, 599), (267, 268, 598, 596), (204, 203, 595, 597), (268, 269, 600, 598), (203, 202, 593, 595), (269, 270, 602, 600), (216, 215, 619, 621), (654, 622, 623, 655), (653, 624, 622, 654), (652, 625, 624, 653), (651, 626, 625, 652), (650, 627, 626, 651), (649, 628, 627, 650), (648, 629, 628, 649), (647, 630, 629, 648), (646, 631, 630, 647), (645, 632, 631, 646), (644, 633, 632, 645), (643, 634, 633, 644), (642, 635, 634, 643), (641, 636, 635, 642), (640, 637, 636, 641), (639, 638, 637, 640), (264, 263, 639, 640), (278, 277, 653, 654), (236, 237, 633, 634), (265, 264, 640, 641), (279, 278, 654, 655), (235, 236, 634, 635), (266, 265, 641, 642), (234, 235, 635, 636), (267, 266, 642, 643), (247, 248, 623, 622), (233, 234, 636, 637), (268, 267, 643, 644), (246, 247, 622, 624), (232, 233, 637, 638), (269, 268, 644, 645), (245, 246, 624, 625), (270, 269, 645, 646), (244, 245, 625, 626), (656, 657, 687, 686, 685, 684, 683, 682, 681, 680, 679, 678, 677, 676, 675, 674, 673, 672, 671, 670, 669, 668, 667, 666, 665, 664, 663, 662, 661, 660, 659, 658)])
_uv = me_cylinder.uv_layers.new(name='UVMap')
_uv.uv.foreach_set('vector', [0.03125, 0.6875, 0.03125, 0.75, 0.0, 0.75, 0.0, 0.6875, 0.0625, 0.6875, 0.0625, 0.75, 0.03125, 0.75, 0.03125, 0.6875, 0.09375, 0.6875, 0.09375, 0.75, 0.0625, 0.75, 0.0625, 0.6875, 0.125, 0.6875, 0.125, 0.75, 0.09375, 0.75, 0.09375, 0.6875, 0.1562, 0.6875, 0.1562, 0.75, 0.125, 0.75, 0.125, 0.6875, 0.1875, 0.6875, 0.1875, 0.75, 0.1562, 0.75, 0.1562, 0.6875, 0.2188, 0.6875, 0.2188, 0.75, 0.1875, 0.75, 0.1875, 0.6875, 0.25, 0.6875, 0.25, 0.75, 0.2188, 0.75, 0.2188, 0.6875, 0.2812, 0.6875, 0.2812, 0.75, 0.25, 0.75, 0.25, 0.6875, 0.3125, 0.6875, 0.3125, 0.75, 0.2812, 0.75, 0.2812, 0.6875, 0.3438, 0.6875, 0.3438, 0.75, 0.3125, 0.75, 0.3125, 0.6875, 0.375, 0.6875, 0.375, 0.75, 0.3438, 0.75, 0.3438, 0.6875, 0.4062, 0.6875, 0.4062, 0.75, 0.375, 0.75, 0.375, 0.6875, 0.4375, 0.6875, 0.4375, 0.75, 0.4062, 0.75, 0.4062, 0.6875, 0.4688, 0.6875, 0.4688, 0.75, 0.4375, 0.75, 0.4375, 0.6875, 0.5, 0.6875, 0.5, 0.75, 0.4688, 0.75, 0.4688, 0.6875, 0.5312, 0.6875, 0.5312, 0.75, 0.5, 0.75, 0.5, 0.6875, 0.5625, 0.6875, 0.5625, 0.75, 0.5312, 0.75, 0.5312, 0.6875, 0.5938, 0.6875, 0.5938, 0.75, 0.5625, 0.75, 0.5625, 0.6875, 0.625, 0.6875, 0.625, 0.75, 0.5938, 0.75, 0.5938, 0.6875, 0.6562, 0.6875, 0.6562, 0.75, 0.625, 0.75, 0.625, 0.6875, 0.6875, 0.6875, 0.6875, 0.75, 0.6562, 0.75, 0.6562, 0.6875, 0.7188, 0.6875, 0.7188, 0.75, 0.6875, 0.75, 0.6875, 0.6875, 0.75, 0.6875, 0.75, 0.75, 0.7188, 0.75, 0.7188, 0.6875, 0.7812, 0.6875, 0.7812, 0.75, 0.75, 0.75, 0.75, 0.6875, 0.8125, 0.6875, 0.8125, 0.75, 0.7812, 0.75, 0.7812, 0.6875, 0.8438, 0.6875, 0.8438, 0.75, 0.8125, 0.75, 0.8125, 0.6875, 0.875, 0.6875, 0.875, 0.75, 0.8438, 0.75, 0.8438, 0.6875, 0.9062, 0.6875, 0.9062, 0.75, 0.875, 0.75, 0.875, 0.6875, 0.9375, 0.6875, 0.9375, 0.75, 0.9062, 0.75, 0.9062, 0.6875, 0.9688, 0.6875, 0.9688, 0.75, 0.9375, 0.75, 0.9375, 0.6875, 1.0, 0.6875, 1.0, 0.75, 0.9688, 0.75, 0.9688, 0.6875, 1.0, 0.5932, 1.0, 0.625, 0.9688, 0.625, 0.9688, 0.5932, 0.9688, 0.5932, 0.9688, 0.625, 0.9375, 0.625, 0.9375, 0.5932, 0.9375, 0.5932, 0.9375, 0.625, 0.9062, 0.625, 0.9062, 0.5932, 0.9062, 0.5932, 0.9062, 0.625, 0.875, 0.625, 0.875, 0.5932, 0.875, 0.5932, 0.875, 0.625, 0.8438, 0.625, 0.8438, 0.5932, 0.8438, 0.5932, 0.8438, 0.625, 0.8125, 0.625, 0.8125, 0.5932, 0.8125, 0.5932, 0.8125, 0.625, 0.7812, 0.625, 0.7812, 0.5932, 0.7812, 0.5932, 0.7812, 0.625, 0.75, 0.625, 0.75, 0.5932, 0.75, 0.5932, 0.75, 0.625, 0.7188, 0.625, 0.7188, 0.5932, 0.7188, 0.5932, 0.7188, 0.625, 0.6875, 0.625, 0.6875, 0.5932, 0.6875, 0.5932, 0.6875, 0.625, 0.6562, 0.625, 0.6562, 0.5932, 0.6562, 0.5932, 0.6562, 0.625, 0.625, 0.625, 0.625, 0.5932, 0.625, 0.5932, 0.625, 0.625, 0.5938, 0.625, 0.5938, 0.5932, 0.5938, 0.5932, 0.5938, 0.625, 0.5625, 0.625, 0.5625, 0.5932, 0.5625, 0.5932, 0.5625, 0.625, 0.5312, 0.625, 0.5312, 0.5932, 0.5312, 0.5932, 0.5312, 0.625, 0.5, 0.625, 0.5, 0.5932, 0.5, 0.5932, 0.5, 0.625, 0.4688, 0.625, 0.4688, 0.5932, 0.4688, 0.5932, 0.4688, 0.625, 0.4375, 0.625, 0.4375, 0.5932, 0.4375, 0.5932, 0.4375, 0.625, 0.4062, 0.625, 0.4062, 0.5932, 0.4062, 0.5932, 0.4062, 0.625, 0.375, 0.625, 0.375, 0.5932, 0.375, 0.5932, 0.375, 0.625, 0.3438, 0.625, 0.3438, 0.5932, 0.3438, 0.5932, 0.3438, 0.625, 0.3125, 0.625, 0.3125, 0.5932, 0.3125, 0.5932, 0.3125, 0.625, 0.2812, 0.625, 0.2812, 0.5932, 0.2812, 0.5932, 0.2812, 0.625, 0.25, 0.625, 0.25, 0.5932, 0.25, 0.5932, 0.25, 0.625, 0.2188, 0.625, 0.2188, 0.5932, 0.2188, 0.5932, 0.2188, 0.625, 0.1875, 0.625, 0.1875, 0.5932, 0.1875, 0.5932, 0.1875, 0.625, 0.1562, 0.625, 0.1562, 0.5932, 0.1562, 0.5932, 0.1562, 0.625, 0.125, 0.625, 0.125, 0.5932, 0.125, 0.5932, 0.125, 0.625, 0.09375, 0.625, 0.09375, 0.5932, 0.09375, 0.5932, 0.09375, 0.625, 0.0625, 0.625, 0.0625, 0.5932, 0.0625, 0.5932, 0.0625, 0.625, 0.03125, 0.625, 0.03125, 0.5932, 0.03125, 0.5932, 0.03125, 0.625, 0.0, 0.625, 0.0, 0.5932, 1.0, 0.6562, 1.0, 0.6875, 0.9688, 0.6875, 0.9688, 0.6562, 0.9688, 0.6562, 0.9688, 0.6875, 0.9375, 0.6875, 0.9375, 0.6562, 0.9375, 0.6562, 0.9375, 0.6875, 0.9062, 0.6875, 0.9062, 0.6562, 0.9062, 0.6562, 0.9062, 0.6875, 0.875, 0.6875, 0.875, 0.6562, 0.875, 0.6562, 0.875, 0.6875, 0.8438, 0.6875, 0.8438, 0.6562, 0.8438, 0.6562, 0.8438, 0.6875, 0.8125, 0.6875, 0.8125, 0.6562, 0.8125, 0.6562, 0.8125, 0.6875, 0.7812, 0.6875, 0.7812, 0.6562, 0.7812, 0.6562, 0.7812, 0.6875, 0.75, 0.6875, 0.75, 0.6562, 0.75, 0.6562, 0.75, 0.6875, 0.7188, 0.6875, 0.7188, 0.6562, 0.7188, 0.6562, 0.7188, 0.6875, 0.6875, 0.6875, 0.6875, 0.6562, 0.6875, 0.6562, 0.6875, 0.6875, 0.6562, 0.6875, 0.6562, 0.6562, 0.6562, 0.6562, 0.6562, 0.6875, 0.625, 0.6875, 0.625, 0.6562, 0.625, 0.6562, 0.625, 0.6875, 0.5938, 0.6875, 0.5938, 0.6562, 0.5938, 0.6562, 0.5938, 0.6875, 0.5625, 0.6875, 0.5625, 0.6562, 0.5625, 0.6562, 0.5625, 0.6875, 0.5312, 0.6875, 0.5312, 0.6562, 0.5312, 0.6562, 0.5312, 0.6875, 0.5, 0.6875, 0.5, 0.6562, 0.5, 0.6562, 0.5, 0.6875, 0.4688, 0.6875, 0.4688, 0.6562, 0.4688, 0.6562, 0.4688, 0.6875, 0.4375, 0.6875, 0.4375, 0.6562, 0.4375, 0.6562, 0.4375, 0.6875, 0.4062, 0.6875, 0.4062, 0.6562, 0.4062, 0.6562, 0.4062, 0.6875, 0.375, 0.6875, 0.375, 0.6562, 0.375, 0.6562, 0.375, 0.6875, 0.3438, 0.6875, 0.3438, 0.6562, 0.3438, 0.6562, 0.3438, 0.6875, 0.3125, 0.6875, 0.3125, 0.6562, 0.3125, 0.6562, 0.3125, 0.6875, 0.2812, 0.6875, 0.2812, 0.6562, 0.2812, 0.6562, 0.2812, 0.6875, 0.25, 0.6875, 0.25, 0.6562, 0.25, 0.6562, 0.25, 0.6875, 0.2188, 0.6875, 0.2188, 0.6562, 0.2188, 0.6562, 0.2188, 0.6875, 0.1875, 0.6875, 0.1875, 0.6562, 0.1875, 0.6562, 0.1875, 0.6875, 0.1562, 0.6875, 0.1562, 0.6562, 0.1562, 0.6562, 0.1562, 0.6875, 0.125, 0.6875, 0.125, 0.6562, 0.125, 0.6562, 0.125, 0.6875, 0.09375, 0.6875, 0.09375, 0.6562, 0.09375, 0.6562, 0.09375, 0.6875, 0.0625, 0.6875, 0.0625, 0.6562, 0.0625, 0.6562, 0.0625, 0.6875, 0.03125, 0.6875, 0.03125, 0.6562, 0.03125, 0.6562, 0.03125, 0.6875, 0.0, 0.6875, 0.0, 0.6562, 0.03125, 0.625, 0.03125, 0.6562, 0.0, 0.6562, 0.0, 0.625, 0.0625, 0.625, 0.0625, 0.6562, 0.03125, 0.6562, 0.03125, 0.625, 0.09375, 0.625, 0.09375, 0.6562, 0.0625, 0.6562, 0.0625, 0.625, 0.125, 0.625, 0.125, 0.6562, 0.09375, 0.6562, 0.09375, 0.625, 0.1562, 0.625, 0.1562, 0.6562, 0.125, 0.6562, 0.125, 0.625, 0.1875, 0.625, 0.1875, 0.6562, 0.1562, 0.6562, 0.1562, 0.625, 0.2188, 0.625, 0.2188, 0.6562, 0.1875, 0.6562, 0.1875, 0.625, 0.25, 0.625, 0.25, 0.6562, 0.2188, 0.6562, 0.2188, 0.625, 0.2812, 0.625, 0.2812, 0.6562, 0.25, 0.6562, 0.25, 0.625, 0.3125, 0.625, 0.3125, 0.6562, 0.2812, 0.6562, 0.2812, 0.625, 0.3438, 0.625, 0.3438, 0.6562, 0.3125, 0.6562, 0.3125, 0.625, 0.375, 0.625, 0.375, 0.6562, 0.3438, 0.6562, 0.3438, 0.625, 0.4062, 0.625, 0.4062, 0.6562, 0.375, 0.6562, 0.375, 0.625, 0.4375, 0.625, 0.4375, 0.6562, 0.4062, 0.6562, 0.4062, 0.625, 0.4688, 0.625, 0.4688, 0.6562, 0.4375, 0.6562, 0.4375, 0.625, 0.5, 0.625, 0.5, 0.6562, 0.4688, 0.6562, 0.4688, 0.625, 0.5312, 0.625, 0.5312, 0.6562, 0.5, 0.6562, 0.5, 0.625, 0.5625, 0.625, 0.5625, 0.6562, 0.5312, 0.6562, 0.5312, 0.625, 0.5938, 0.625, 0.5938, 0.6562, 0.5625, 0.6562, 0.5625, 0.625, 0.625, 0.625, 0.625, 0.6562, 0.5938, 0.6562, 0.5938, 0.625, 0.6562, 0.625, 0.6562, 0.6562, 0.625, 0.6562, 0.625, 0.625, 0.6875, 0.625, 0.6875, 0.6562, 0.6562, 0.6562, 0.6562, 0.625, 0.7188, 0.625, 0.7188, 0.6562, 0.6875, 0.6562, 0.6875, 0.625, 0.75, 0.625, 0.75, 0.6562, 0.7188, 0.6562, 0.7188, 0.625, 0.7812, 0.625, 0.7812, 0.6562, 0.75, 0.6562, 0.75, 0.625, 0.8125, 0.625, 0.8125, 0.6562, 0.7812, 0.6562, 0.7812, 0.625, 0.8438, 0.625, 0.8438, 0.6562, 0.8125, 0.6562, 0.8125, 0.625, 0.875, 0.625, 0.875, 0.6562, 0.8438, 0.6562, 0.8438, 0.625, 0.9062, 0.625, 0.9062, 0.6562, 0.875, 0.6562, 0.875, 0.625, 0.9375, 0.625, 0.9375, 0.6562, 0.9062, 0.6562, 0.9062, 0.625, 0.9688, 0.625, 0.9688, 0.6562, 0.9375, 0.6562, 0.9375, 0.625, 1.0, 0.625, 1.0, 0.6562, 0.9688, 0.6562, 0.9688, 0.625, 0.03125, 0.75, 0.03125, 0.875, 0.0, 0.875, 0.0, 0.75, 0.0625, 0.75, 0.0625, 0.875, 0.03125, 0.875, 0.03125, 0.75, 0.09375, 0.75, 0.09375, 0.875, 0.0625, 0.875, 0.0625, 0.75, 0.125, 0.75, 0.125, 0.875, 0.09375, 0.875, 0.09375, 0.75, 0.1562, 0.75, 0.1562, 0.875, 0.125, 0.875, 0.125, 0.75, 0.1875, 0.75, 0.1875, 0.875, 0.1562, 0.875, 0.1562, 0.75, 0.2188, 0.75, 0.2188, 0.875, 0.1875, 0.875, 0.1875, 0.75, 0.25, 0.75, 0.25, 0.875, 0.2188, 0.875, 0.2188, 0.75, 0.2812, 0.75, 0.2812, 0.875, 0.25, 0.875, 0.25, 0.75, 0.3125, 0.75, 0.3125, 0.875, 0.2812, 0.875, 0.2812, 0.75, 0.3438, 0.75, 0.3438, 0.875, 0.3125, 0.875, 0.3125, 0.75, 0.375, 0.75, 0.375, 0.875, 0.3438, 0.875, 0.3438, 0.75, 0.4062, 0.75, 0.4062, 0.875, 0.375, 0.875, 0.375, 0.75, 0.4375, 0.75, 0.4375, 0.875, 0.4062, 0.875, 0.4062, 0.75, 0.4688, 0.75, 0.4688, 0.875, 0.4375, 0.875, 0.4375, 0.75, 0.5, 0.75, 0.5, 0.875, 0.4688, 0.875, 0.4688, 0.75, 0.5312, 0.75, 0.5312, 0.875, 0.5, 0.875, 0.5, 0.75, 0.5625, 0.75, 0.5625, 0.875, 0.5312, 0.875, 0.5312, 0.75, 0.5938, 0.75, 0.5938, 0.875, 0.5625, 0.875, 0.5625, 0.75, 0.625, 0.75, 0.625, 0.875, 0.5938, 0.875, 0.5938, 0.75, 0.6562, 0.75, 0.6562, 0.875, 0.625, 0.875, 0.625, 0.75, 0.6875, 0.75, 0.6875, 0.875, 0.6562, 0.875, 0.6562, 0.75, 0.7188, 0.75, 0.7188, 0.875, 0.6875, 0.875, 0.6875, 0.75, 0.75, 0.75, 0.75, 0.875, 0.7188, 0.875, 0.7188, 0.75, 0.7812, 0.75, 0.7812, 0.875, 0.75, 0.875, 0.75, 0.75, 0.8125, 0.75, 0.8125, 0.875, 0.7812, 0.875, 0.7812, 0.75, 0.8438, 0.75, 0.8438, 0.875, 0.8125, 0.875, 0.8125, 0.75, 0.875, 0.75, 0.875, 0.875, 0.8438, 0.875, 0.8438, 0.75, 0.9062, 0.75, 0.9062, 0.875, 0.875, 0.875, 0.875, 0.75, 0.9375, 0.75, 0.9375, 0.875, 0.9062, 0.875, 0.9062, 0.75, 0.9688, 0.75, 0.9688, 0.875, 0.9375, 0.875, 0.9375, 0.75, 1.0, 0.75, 1.0, 0.875, 0.9688, 0.875, 0.9688, 0.75, 0.03125, 0.9219, 0.03125, 0.9375, 0.0, 0.9375, 0.0, 0.9219, 0.0625, 0.9219, 0.0625, 0.9375, 0.03125, 0.9375, 0.03125, 0.9219, 0.09375, 0.9219, 0.09375, 0.9375, 0.0625, 0.9375, 0.0625, 0.9219, 0.125, 0.9219, 0.125, 0.9375, 0.09375, 0.9375, 0.09375, 0.9219, 0.1562, 0.9219, 0.1562, 0.9375, 0.125, 0.9375, 0.125, 0.9219, 0.1875, 0.9219, 0.1875, 0.9375, 0.1562, 0.9375, 0.1562, 0.9219, 0.2188, 0.9219, 0.2188, 0.9375, 0.1875, 0.9375, 0.1875, 0.9219, 0.25, 0.9219, 0.25, 0.9375, 0.2188, 0.9375, 0.2188, 0.9219, 0.4688, 0.9375, 0.4375, 0.9375, 0.4375, 0.9375, 0.4688, 0.9375, 0.5938, 0.9219, 0.625, 0.9219, 0.625, 0.9219, 0.5938, 0.9219, 0.4375, 0.9375, 0.4062, 0.9375, 0.4062, 0.9375, 0.4375, 0.9375, 0.625, 0.9219, 0.6562, 0.9219, 0.6562, 0.9219, 0.625, 0.9219, 0.4062, 0.9375, 0.375, 0.9375, 0.375, 0.9375, 0.4062, 0.9375, 0.6562, 0.9219, 0.6875, 0.9219, 0.6875, 0.9219, 0.6562, 0.9219, 0.375, 0.9375, 0.3438, 0.9375, 0.3438, 0.9375, 0.375, 0.9375, 0.25, 0.9219, 0.2812, 0.9219, 0.2812, 0.9219, 0.25, 0.9219, 0.6875, 0.9219, 0.7188, 0.9219, 0.7188, 0.9219, 0.6875, 0.9219, 0.3438, 0.9375, 0.3125, 0.9375, 0.3125, 0.9375, 0.3438, 0.9375, 0.2812, 0.9219, 0.3125, 0.9219, 0.3125, 0.9219, 0.2812, 0.9219, 0.75, 0.9375, 0.7188, 0.9375, 0.7188, 0.9375, 0.75, 0.9375, 0.7188, 0.9219, 0.75, 0.9219, 0.75, 0.9219, 0.7188, 0.9219, 0.3125, 0.9375, 0.2812, 0.9375, 0.2812, 0.9375, 0.3125, 0.9375, 0.3125, 0.9219, 0.3438, 0.9219, 0.3438, 0.9219, 0.3125, 0.9219, 0.7188, 0.9375, 0.6875, 0.9375, 0.6875, 0.9375, 0.7188, 0.9375, 0.7812, 0.9219, 0.7812, 0.9375, 0.75, 0.9375, 0.75, 0.9219, 0.8125, 0.9219, 0.8125, 0.9375, 0.7812, 0.9375, 0.7812, 0.9219, 0.8438, 0.9219, 0.8438, 0.9375, 0.8125, 0.9375, 0.8125, 0.9219, 0.875, 0.9219, 0.875, 0.9375, 0.8438, 0.9375, 0.8438, 0.9219, 0.9062, 0.9219, 0.9062, 0.9375, 0.875, 0.9375, 0.875, 0.9219, 0.9375, 0.9219, 0.9375, 0.9375, 0.9062, 0.9375, 0.9062, 0.9219, 0.9688, 0.9219, 0.9688, 0.9375, 0.9375, 0.9375, 0.9375, 0.9219, 1.0, 0.9219, 1.0, 0.9375, 0.9688, 0.9375, 0.9688, 0.9219, 0.03125, 0.9531, 0.03125, 0.9688, 0.0, 0.9688, 0.0, 0.9531, 0.0625, 0.9531, 0.0625, 0.9688, 0.03125, 0.9688, 0.03125, 0.9531, 0.09375, 0.9531, 0.09375, 0.9688, 0.0625, 0.9688, 0.0625, 0.9531, 0.125, 0.9531, 0.125, 0.9688, 0.09375, 0.9688, 0.09375, 0.9531, 0.1562, 0.9531, 0.1562, 0.9688, 0.125, 0.9688, 0.125, 0.9531, 0.1875, 0.9531, 0.1875, 0.9688, 0.1562, 0.9688, 0.1562, 0.9531, 0.2188, 0.9531, 0.2188, 0.9688, 0.1875, 0.9688, 0.1875, 0.9531, 0.25, 0.9531, 0.25, 0.9688, 0.2188, 0.9688, 0.2188, 0.9531, 0.5938, 0.9688, 0.5625, 0.9688, 0.5625, 0.9688, 0.5938, 0.9688, 0.3125, 0.9531, 0.3438, 0.9531, 0.3438, 0.9531, 0.3125, 0.9531, 0.5625, 0.9688, 0.5312, 0.9688, 0.5312, 0.9688, 0.5625, 0.9688, 0.3438, 0.9531, 0.375, 0.9531, 0.375, 0.9531, 0.3438, 0.9531, 0.5312, 0.9688, 0.5, 0.9688, 0.5, 0.9688, 0.5312, 0.9688, 0.375, 0.9531, 0.4062, 0.9531, 0.4062, 0.9531, 0.375, 0.9531, 0.5, 0.9688, 0.4688, 0.9688, 0.4688, 0.9688, 0.5, 0.9688, 0.4062, 0.9531, 0.4375, 0.9531, 0.4375, 0.9531, 0.4062, 0.9531, 0.25, 0.9688, 0.25, 0.9531, 0.25, 0.9531, 0.25, 0.9688, 0.4688, 0.9688, 0.4375, 0.9688, 0.4375, 0.9688, 0.4688, 0.9688, 0.4375, 0.9531, 0.4688, 0.9531, 0.4688, 0.9531, 0.4375, 0.9531, 0.4375, 0.9688, 0.4062, 0.9688, 0.4062, 0.9688, 0.4375, 0.9688, 0.4688, 0.9531, 0.5, 0.9531, 0.5, 0.9531, 0.4688, 0.9531, 0.75, 0.9531, 0.75, 0.9688, 0.75, 0.9688, 0.75, 0.9531, 0.4062, 0.9688, 0.375, 0.9688, 0.375, 0.9688, 0.4062, 0.9688, 0.5, 0.9531, 0.5312, 0.9531, 0.5312, 0.9531, 0.5, 0.9531, 0.7812, 0.9531, 0.7812, 0.9688, 0.75, 0.9688, 0.75, 0.9531, 0.8125, 0.9531, 0.8125, 0.9688, 0.7812, 0.9688, 0.7812, 0.9531, 0.8438, 0.9531, 0.8438, 0.9688, 0.8125, 0.9688, 0.8125, 0.9531, 0.875, 0.9531, 0.875, 0.9688, 0.8438, 0.9688, 0.8438, 0.9531, 0.9062, 0.9531, 0.9062, 0.9688, 0.875, 0.9688, 0.875, 0.9531, 0.9375, 0.9531, 0.9375, 0.9688, 0.9062, 0.9688, 0.9062, 0.9531, 0.9688, 0.9531, 0.9688, 0.9688, 0.9375, 0.9688, 0.9375, 0.9531, 1.0, 0.9531, 1.0, 0.9688, 0.9688, 0.9688, 0.9688, 0.9531, 1.0, 0.9375, 1.0, 0.9531, 0.9688, 0.9531, 0.9688, 0.9375, 0.9688, 0.9375, 0.9688, 0.9531, 0.9375, 0.9531, 0.9375, 0.9375, 0.9375, 0.9375, 0.9375, 0.9531, 0.9062, 0.9531, 0.9062, 0.9375, 0.9062, 0.9375, 0.9062, 0.9531, 0.875, 0.9531, 0.875, 0.9375, 0.875, 0.9375, 0.875, 0.9531, 0.8438, 0.9531, 0.8438, 0.9375, 0.8438, 0.9375, 0.8438, 0.9531, 0.8125, 0.9531, 0.8125, 0.9375, 0.8125, 0.9375, 0.8125, 0.9531, 0.7812, 0.9531, 0.7812, 0.9375, 0.7812, 0.9375, 0.7812, 0.9531, 0.75, 0.9531, 0.75, 0.9375, 0.4688, 0.9375, 0.5, 0.9375, 0.5, 0.9375, 0.4688, 0.9375, 0.3438, 0.9531, 0.3125, 0.9531, 0.3125, 0.9531, 0.3438, 0.9531, 0.4375, 0.9375, 0.4688, 0.9375, 0.4688, 0.9375, 0.4375, 0.9375, 0.375, 0.9531, 0.3438, 0.9531, 0.3438, 0.9531, 0.375, 0.9531, 0.4062, 0.9375, 0.4375, 0.9375, 0.4375, 0.9375, 0.4062, 0.9375, 0.4062, 0.9531, 0.375, 0.9531, 0.375, 0.9531, 0.4062, 0.9531, 0.375, 0.9375, 0.4062, 0.9375, 0.4062, 0.9375, 0.375, 0.9375, 0.4375, 0.9531, 0.4062, 0.9531, 0.4062, 0.9531, 0.4375, 0.9531, 0.3438, 0.9375, 0.375, 0.9375, 0.375, 0.9375, 0.3438, 0.9375, 0.4688, 0.9531, 0.4375, 0.9531, 0.4375, 0.9531, 0.4688, 0.9531, 0.3125, 0.9375, 0.3438, 0.9375, 0.3438, 0.9375, 0.3125, 0.9375, 0.5, 0.9531, 0.4688, 0.9531, 0.4688, 0.9531, 0.5, 0.9531, 0.7188, 0.9375, 0.75, 0.9375, 0.75, 0.9375, 0.7188, 0.9375, 0.5312, 0.9531, 0.5, 0.9531, 0.5, 0.9531, 0.5312, 0.9531, 0.2812, 0.9375, 0.3125, 0.9375, 0.3125, 0.9375, 0.2812, 0.9375, 0.6875, 0.9375, 0.7188, 0.9375, 0.7188, 0.9375, 0.6875, 0.9375, 0.25, 0.9375, 0.25, 0.9531, 0.2188, 0.9531, 0.2188, 0.9375, 0.2188, 0.9375, 0.2188, 0.9531, 0.1875, 0.9531, 0.1875, 0.9375, 0.1875, 0.9375, 0.1875, 0.9531, 0.1562, 0.9531, 0.1562, 0.9375, 0.1562, 0.9375, 0.1562, 0.9531, 0.125, 0.9531, 0.125, 0.9375, 0.125, 0.9375, 0.125, 0.9531, 0.09375, 0.9531, 0.09375, 0.9375, 0.09375, 0.9375, 0.09375, 0.9531, 0.0625, 0.9531, 0.0625, 0.9375, 0.0625, 0.9375, 0.0625, 0.9531, 0.03125, 0.9531, 0.03125, 0.9375, 0.03125, 0.9375, 0.03125, 0.9531, 0.0, 0.9531, 0.0, 0.9375, 1.0, 0.8906, 1.0, 0.9062, 0.9688, 0.9062, 0.9688, 0.8906, 0.9688, 0.8906, 0.9688, 0.9062, 0.9375, 0.9062, 0.9375, 0.8906, 0.9375, 0.8906, 0.9375, 0.9062, 0.9062, 0.9062, 0.9062, 0.8906, 0.9062, 0.8906, 0.9062, 0.9062, 0.875, 0.9062, 0.875, 0.8906, 0.875, 0.8906, 0.875, 0.9062, 0.8438, 0.9062, 0.8438, 0.8906, 0.8438, 0.8906, 0.8438, 0.9062, 0.8125, 0.9062, 0.8125, 0.8906, 0.8125, 0.8906, 0.8125, 0.9062, 0.7812, 0.9062, 0.7812, 0.8906, 0.7812, 0.8906, 0.7812, 0.9062, 0.75, 0.9062, 0.75, 0.8906, 0.5, 0.8906, 0.5312, 0.8906, 0.5312, 0.8906, 0.5, 0.8906, 0.2812, 0.9062, 0.25, 0.9062, 0.25, 0.9062, 0.2812, 0.9062, 0.75, 0.8906, 0.75, 0.9062, 0.75, 0.9062, 0.75, 0.8906, 0.4688, 0.8906, 0.5, 0.8906, 0.5, 0.8906, 0.4688, 0.8906, 0.7188, 0.9062, 0.6875, 0.9062, 0.6875, 0.9062, 0.7188, 0.9062, 0.3125, 0.9063, 0.2812, 0.9062, 0.2812, 0.9062, 0.3125, 0.9063, 0.75, 0.9062, 0.7188, 0.9062, 0.7188, 0.9062, 0.75, 0.9062, 0.4375, 0.8906, 0.4688, 0.8906, 0.4688, 0.8906, 0.4375, 0.8906, 0.3438, 0.9062, 0.3125, 0.9063, 0.3125, 0.9063, 0.3438, 0.9062, 0.4062, 0.8906, 0.4375, 0.8906, 0.4375, 0.8906, 0.4062, 0.8906, 0.375, 0.9062, 0.3438, 0.9062, 0.3438, 0.9062, 0.375, 0.9062, 0.375, 0.8906, 0.4062, 0.8906, 0.4062, 0.8906, 0.375, 0.8906, 0.4062, 0.9062, 0.375, 0.9062, 0.375, 0.9062, 0.4062, 0.9062, 0.3438, 0.8906, 0.375, 0.8906, 0.375, 0.8906, 0.3438, 0.8906, 0.4375, 0.9062, 0.4062, 0.9062, 0.4062, 0.9062, 0.4375, 0.9062, 0.3125, 0.8906, 0.3438, 0.8906, 0.3438, 0.8906, 0.3125, 0.8906, 0.25, 0.8906, 0.25, 0.9062, 0.2188, 0.9062, 0.2188, 0.8906, 0.2188, 0.8906, 0.2188, 0.9062, 0.1875, 0.9062, 0.1875, 0.8906, 0.1875, 0.8906, 0.1875, 0.9062, 0.1562, 0.9062, 0.1562, 0.8906, 0.1562, 0.8906, 0.1562, 0.9062, 0.125, 0.9062, 0.125, 0.8906, 0.125, 0.8906, 0.125, 0.9062, 0.09375, 0.9062, 0.09375, 0.8906, 0.09375, 0.8906, 0.09375, 0.9062, 0.0625, 0.9063, 0.0625, 0.8906, 0.0625, 0.8906, 0.0625, 0.9063, 0.03125, 0.9062, 0.03125, 0.8906, 0.03125, 0.8906, 0.03125, 0.9062, 0.0, 0.9062, 0.0, 0.8906, 1.0, 0.9062, 1.0, 0.9219, 0.9688, 0.9219, 0.9688, 0.9062, 0.9688, 0.9062, 0.9688, 0.9219, 0.9375, 0.9219, 0.9375, 0.9062, 0.9375, 0.9062, 0.9375, 0.9219, 0.9062, 0.9219, 0.9062, 0.9062, 0.9062, 0.9062, 0.9062, 0.9219, 0.875, 0.9219, 0.875, 0.9062, 0.875, 0.9062, 0.875, 0.9219, 0.8438, 0.9219, 0.8438, 0.9062, 0.8438, 0.9062, 0.8438, 0.9219, 0.8125, 0.9219, 0.8125, 0.9062, 0.8125, 0.9062, 0.8125, 0.9219, 0.7812, 0.9219, 0.7812, 0.9062, 0.7812, 0.9062, 0.7812, 0.9219, 0.75, 0.9219, 0.75, 0.9062, 0.6875, 0.9062, 0.7188, 0.9062, 0.7188, 0.9062, 0.6875, 0.9062, 0.625, 0.9219, 0.5938, 0.9219, 0.5938, 0.9219, 0.625, 0.9219, 0.2812, 0.9062, 0.3125, 0.9063, 0.3125, 0.9063, 0.2812, 0.9062, 0.7188, 0.9062, 0.75, 0.9062, 0.75, 0.9062, 0.7188, 0.9062, 0.6562, 0.9219, 0.625, 0.9219, 0.625, 0.9219, 0.6562, 0.9219, 0.3125, 0.9063, 0.3438, 0.9062, 0.3438, 0.9062, 0.3125, 0.9063, 0.6875, 0.9219, 0.6562, 0.9219, 0.6562, 0.9219, 0.6875, 0.9219, 0.3438, 0.9062, 0.375, 0.9062, 0.375, 0.9062, 0.3438, 0.9062, 0.2812, 0.9219, 0.25, 0.9219, 0.25, 0.9219, 0.2812, 0.9219, 0.7188, 0.9219, 0.6875, 0.9219, 0.6875, 0.9219, 0.7188, 0.9219, 0.375, 0.9062, 0.4062, 0.9062, 0.4062, 0.9062, 0.375, 0.9062, 0.3125, 0.9219, 0.2812, 0.9219, 0.2812, 0.9219, 0.3125, 0.9219, 0.75, 0.9219, 0.7188, 0.9219, 0.7188, 0.9219, 0.75, 0.9219, 0.4062, 0.9062, 0.4375, 0.9062, 0.4375, 0.9062, 0.4062, 0.9062, 0.3438, 0.9219, 0.3125, 0.9219, 0.3125, 0.9219, 0.3438, 0.9219, 0.25, 0.9219, 0.25, 0.9062, 0.25, 0.9062, 0.25, 0.9219, 0.25, 0.9062, 0.25, 0.9219, 0.2188, 0.9219, 0.2188, 0.9062, 0.2188, 0.9062, 0.2188, 0.9219, 0.1875, 0.9219, 0.1875, 0.9062, 0.1875, 0.9062, 0.1875, 0.9219, 0.1562, 0.9219, 0.1562, 0.9062, 0.1562, 0.9062, 0.1562, 0.9219, 0.125, 0.9219, 0.125, 0.9062, 0.125, 0.9062, 0.125, 0.9219, 0.09375, 0.9219, 0.09375, 0.9062, 0.09375, 0.9062, 0.09375, 0.9219, 0.0625, 0.9219, 0.0625, 0.9063, 0.0625, 0.9063, 0.0625, 0.9219, 0.03125, 0.9219, 0.03125, 0.9062, 0.03125, 0.9062, 0.03125, 0.9219, 0.0, 0.9219, 0.0, 0.9062, 0.03125, 0.875, 0.03125, 0.8906, 0.0, 0.8906, 0.0, 0.875, 0.0625, 0.875, 0.0625, 0.8906, 0.03125, 0.8906, 0.03125, 0.875, 0.09375, 0.875, 0.09375, 0.8906, 0.0625, 0.8906, 0.0625, 0.875, 0.125, 0.875, 0.125, 0.8906, 0.09375, 0.8906, 0.09375, 0.875, 0.1562, 0.875, 0.1562, 0.8906, 0.125, 0.8906, 0.125, 0.875, 0.1875, 0.875, 0.1875, 0.8906, 0.1562, 0.8906, 0.1562, 0.875, 0.2188, 0.875, 0.2188, 0.8906, 0.1875, 0.8906, 0.1875, 0.875, 0.25, 0.875, 0.25, 0.8906, 0.2188, 0.8906, 0.2188, 0.875, 0.3438, 0.875, 0.375, 0.875, 0.375, 0.875, 0.3438, 0.875, 0.5, 0.8906, 0.4688, 0.8906, 0.4688, 0.8906, 0.5, 0.8906, 0.3125, 0.875, 0.3438, 0.875, 0.3438, 0.875, 0.3125, 0.875, 0.7188, 0.875, 0.75, 0.875, 0.75, 0.875, 0.7188, 0.875, 0.4688, 0.8906, 0.4375, 0.8906, 0.4375, 0.8906, 0.4688, 0.8906, 0.2812, 0.875, 0.3125, 0.875, 0.3125, 0.875, 0.2812, 0.875, 0.6875, 0.875, 0.7188, 0.875, 0.7188, 0.875, 0.6875, 0.875, 0.4375, 0.8906, 0.4062, 0.8906, 0.4062, 0.8906, 0.4375, 0.8906, 0.25, 0.875, 0.2812, 0.875, 0.2812, 0.875, 0.25, 0.875, 0.6562, 0.875, 0.6875, 0.875, 0.6875, 0.875, 0.6562, 0.875, 0.4062, 0.8906, 0.375, 0.8906, 0.375, 0.8906, 0.4062, 0.8906, 0.625, 0.875, 0.6562, 0.875, 0.6562, 0.875, 0.625, 0.875, 0.375, 0.8906, 0.3438, 0.8906, 0.3438, 0.8906, 0.375, 0.8906, 0.5938, 0.875, 0.625, 0.875, 0.625, 0.875, 0.5938, 0.875, 0.25, 0.8906, 0.25, 0.875, 0.25, 0.875, 0.25, 0.8906, 0.3438, 0.8906, 0.3125, 0.8906, 0.3125, 0.8906, 0.3438, 0.8906, 0.7812, 0.875, 0.7812, 0.8906, 0.75, 0.8906, 0.75, 0.875, 0.8125, 0.875, 0.8125, 0.8906, 0.7812, 0.8906, 0.7812, 0.875, 0.8438, 0.875, 0.8438, 0.8906, 0.8125, 0.8906, 0.8125, 0.875, 0.875, 0.875, 0.875, 0.8906, 0.8438, 0.8906, 0.8438, 0.875, 0.9062, 0.875, 0.9062, 0.8906, 0.875, 0.8906, 0.875, 0.875, 0.9375, 0.875, 0.9375, 0.8906, 0.9062, 0.8906, 0.9062, 0.875, 0.9688, 0.875, 0.9688, 0.8906, 0.9375, 0.8906, 0.9375, 0.875, 1.0, 0.875, 1.0, 0.8906, 0.9688, 0.8906, 0.9688, 0.875, 0.4688, 0.875, 0.5, 0.875, 0.5, 0.875, 0.4688, 0.875, 0.4062, 0.8906, 0.375, 0.8906, 0.375, 0.8906, 0.4062, 0.8906, 0.4375, 0.875, 0.4688, 0.875, 0.4688, 0.875, 0.4375, 0.875, 0.375, 0.8906, 0.3438, 0.8906, 0.3438, 0.8906, 0.375, 0.8906, 0.4062, 0.875, 0.4375, 0.875, 0.4375, 0.875, 0.4062, 0.875, 0.3438, 0.8906, 0.3125, 0.8906, 0.3125, 0.8906, 0.3438, 0.8906, 0.75, 0.8906, 0.7188, 0.8906, 0.7188, 0.8906, 0.75, 0.8906, 0.375, 0.875, 0.4062, 0.875, 0.4062, 0.875, 0.375, 0.875, 0.3125, 0.8906, 0.2812, 0.8906, 0.2812, 0.8906, 0.3125, 0.8906, 0.7188, 0.8906, 0.6875, 0.8906, 0.6875, 0.8906, 0.7188, 0.8906, 0.3438, 0.875, 0.375, 0.875, 0.375, 0.875, 0.3438, 0.875, 0.2812, 0.8906, 0.25, 0.8906, 0.25, 0.8906, 0.2812, 0.8906, 0.6875, 0.8906, 0.6562, 0.8906, 0.6562, 0.8906, 0.6875, 0.8906, 0.3125, 0.875, 0.3438, 0.875, 0.3438, 0.875, 0.3125, 0.875, 0.7188, 0.875, 0.75, 0.875, 0.75, 0.875, 0.7188, 0.875, 0.6562, 0.8906, 0.625, 0.8906, 0.625, 0.8906, 0.6562, 0.8906, 0.5312, 0.8906, 0.5, 0.8906, 0.5, 0.8906, 0.5312, 0.8906, 0.375, 0.875, 0.4062, 0.875, 0.4062, 0.875, 0.375, 0.875, 0.5625, 0.8906, 0.5312, 0.8906, 0.5312, 0.8906, 0.5625, 0.8906, 0.4062, 0.875, 0.4375, 0.875, 0.4375, 0.875, 0.4062, 0.875, 0.5938, 0.8906, 0.5625, 0.8906, 0.5625, 0.8906, 0.5938, 0.8906, 0.4375, 0.875, 0.4688, 0.875, 0.4688, 0.875, 0.4375, 0.875, 0.625, 0.8906, 0.5938, 0.8906, 0.5938, 0.8906, 0.625, 0.8906, 0.4688, 0.875, 0.5, 0.875, 0.5, 0.875, 0.4688, 0.875, 0.6562, 0.8906, 0.625, 0.8906, 0.625, 0.8906, 0.6562, 0.8906, 0.5, 0.875, 0.5312, 0.875, 0.5312, 0.875, 0.5, 0.875, 0.75, 0.875, 0.75, 0.8906, 0.75, 0.8906, 0.75, 0.875, 0.6875, 0.8906, 0.6562, 0.8906, 0.6562, 0.8906, 0.6875, 0.8906, 0.2812, 0.8906, 0.25, 0.8906, 0.25, 0.8906, 0.2812, 0.8906, 0.5312, 0.875, 0.5625, 0.875, 0.5625, 0.875, 0.5312, 0.875, 0.7188, 0.8906, 0.6875, 0.8906, 0.6875, 0.8906, 0.7188, 0.8906, 0.3125, 0.8906, 0.2812, 0.8906, 0.2812, 0.8906, 0.3125, 0.8906, 0.5625, 0.875, 0.5938, 0.875, 0.5938, 0.875, 0.5625, 0.875, 0.75, 0.8906, 0.7188, 0.8906, 0.7188, 0.8906, 0.75, 0.8906, 0.2812, 0.875, 0.2812, 0.8906, 0.25, 0.8906, 0.25, 0.875, 0.3125, 0.875, 0.3125, 0.8906, 0.2812, 0.8906, 0.2812, 0.875, 0.3438, 0.875, 0.3438, 0.8906, 0.3125, 0.8906, 0.3125, 0.875, 0.375, 0.875, 0.375, 0.8906, 0.3438, 0.8906, 0.3438, 0.875, 0.4062, 0.875, 0.4062, 0.8906, 0.375, 0.8906, 0.375, 0.875, 0.4375, 0.875, 0.4375, 0.8906, 0.4062, 0.8906, 0.4062, 0.875, 0.4688, 0.875, 0.4688, 0.8906, 0.4375, 0.8906, 0.4375, 0.875, 0.5, 0.875, 0.5, 0.8906, 0.4688, 0.8906, 0.4688, 0.875, 0.5312, 0.875, 0.5312, 0.8906, 0.5, 0.8906, 0.5, 0.875, 0.5625, 0.875, 0.5625, 0.8906, 0.5312, 0.8906, 0.5312, 0.875, 0.5938, 0.875, 0.5938, 0.8906, 0.5625, 0.8906, 0.5625, 0.875, 0.625, 0.875, 0.625, 0.8906, 0.5938, 0.8906, 0.5938, 0.875, 0.6562, 0.875, 0.6562, 0.8906, 0.625, 0.8906, 0.625, 0.875, 0.6875, 0.875, 0.6875, 0.8906, 0.6562, 0.8906, 0.6562, 0.875, 0.7188, 0.875, 0.7188, 0.8906, 0.6875, 0.8906, 0.6875, 0.875, 0.75, 0.875, 0.75, 0.8906, 0.7188, 0.8906, 0.7188, 0.875, 0.4375, 0.8906, 0.4062, 0.8906, 0.4062, 0.8906, 0.4375, 0.8906, 0.5, 0.875, 0.5312, 0.875, 0.5312, 0.875, 0.5, 0.875, 0.4688, 0.8906, 0.4375, 0.8906, 0.4375, 0.8906, 0.4688, 0.8906, 0.5312, 0.875, 0.5625, 0.875, 0.5625, 0.875, 0.5312, 0.875, 0.5, 0.8906, 0.4688, 0.8906, 0.4688, 0.8906, 0.5, 0.8906, 0.75, 0.875, 0.75, 0.8906, 0.75, 0.8906, 0.75, 0.875, 0.5625, 0.875, 0.5938, 0.875, 0.5938, 0.875, 0.5625, 0.875, 0.5312, 0.8906, 0.5, 0.8906, 0.5, 0.8906, 0.5312, 0.8906, 0.5938, 0.875, 0.625, 0.875, 0.625, 0.875, 0.5938, 0.875, 0.5625, 0.8906, 0.5312, 0.8906, 0.5312, 0.8906, 0.5625, 0.8906, 0.625, 0.875, 0.6562, 0.875, 0.6562, 0.875, 0.625, 0.875, 0.25, 0.8906, 0.25, 0.875, 0.25, 0.875, 0.25, 0.8906, 0.5938, 0.8906, 0.5625, 0.8906, 0.5625, 0.8906, 0.5938, 0.8906, 0.6562, 0.875, 0.6875, 0.875, 0.6875, 0.875, 0.6562, 0.875, 0.25, 0.875, 0.2812, 0.875, 0.2812, 0.875, 0.25, 0.875, 0.625, 0.8906, 0.5938, 0.8906, 0.5938, 0.8906, 0.625, 0.8906, 0.6875, 0.875, 0.7188, 0.875, 0.7188, 0.875, 0.6875, 0.875, 0.2812, 0.875, 0.3125, 0.875, 0.3125, 0.875, 0.2812, 0.875, 0.625, 0.8906, 0.6562, 0.8906, 0.6562, 0.8906, 0.625, 0.8906, 0.4062, 0.9062, 0.4375, 0.9062, 0.4375, 0.9062, 0.4062, 0.9062, 0.6562, 0.8906, 0.6875, 0.8906, 0.6875, 0.8906, 0.6562, 0.8906, 0.25, 0.8906, 0.2812, 0.8906, 0.2812, 0.8906, 0.25, 0.8906, 0.375, 0.9062, 0.4062, 0.9062, 0.4062, 0.9062, 0.375, 0.9062, 0.6875, 0.8906, 0.7188, 0.8906, 0.7188, 0.8906, 0.6875, 0.8906, 0.2812, 0.8906, 0.3125, 0.8906, 0.3125, 0.8906, 0.2812, 0.8906, 0.3438, 0.9062, 0.375, 0.9062, 0.375, 0.9062, 0.3438, 0.9062, 0.7188, 0.8906, 0.75, 0.8906, 0.75, 0.8906, 0.7188, 0.8906, 0.3125, 0.8906, 0.3438, 0.8906, 0.3438, 0.8906, 0.3125, 0.8906, 0.3125, 0.9063, 0.3438, 0.9062, 0.3438, 0.9062, 0.3125, 0.9063, 0.7188, 0.9062, 0.75, 0.9062, 0.75, 0.9062, 0.7188, 0.9062, 0.3438, 0.8906, 0.375, 0.8906, 0.375, 0.8906, 0.3438, 0.8906, 0.2812, 0.9062, 0.3125, 0.9063, 0.3125, 0.9063, 0.2812, 0.9062, 0.6875, 0.9062, 0.7188, 0.9062, 0.7188, 0.9062, 0.6875, 0.9062, 0.375, 0.8906, 0.4062, 0.8906, 0.4062, 0.8906, 0.375, 0.8906, 0.25, 0.9062, 0.2812, 0.9062, 0.2812, 0.9062, 0.25, 0.9062, 0.6562, 0.9062, 0.6875, 0.9062, 0.6875, 0.9062, 0.6562, 0.9062, 0.4062, 0.8906, 0.4375, 0.8906, 0.4375, 0.8906, 0.4062, 0.8906, 0.625, 0.9062, 0.6562, 0.9062, 0.6562, 0.9062, 0.625, 0.9062, 0.4375, 0.8906, 0.4688, 0.8906, 0.4688, 0.8906, 0.4375, 0.8906, 0.5938, 0.9062, 0.625, 0.9062, 0.625, 0.9062, 0.5938, 0.9062, 0.4688, 0.8906, 0.5, 0.8906, 0.5, 0.8906, 0.4688, 0.8906, 0.5625, 0.9062, 0.5938, 0.9062, 0.5938, 0.9062, 0.5625, 0.9062, 0.5, 0.8906, 0.5312, 0.8906, 0.5312, 0.8906, 0.5, 0.8906, 0.5312, 0.9062, 0.5625, 0.9062, 0.5625, 0.9062, 0.5312, 0.9062, 0.5312, 0.8906, 0.5625, 0.8906, 0.5625, 0.8906, 0.5312, 0.8906, 0.5, 0.9062, 0.5312, 0.9062, 0.5312, 0.9062, 0.5, 0.9062, 0.5625, 0.8906, 0.5938, 0.8906, 0.5938, 0.8906, 0.5625, 0.8906, 0.4688, 0.9062, 0.5, 0.9062, 0.5, 0.9062, 0.4688, 0.9062, 0.5938, 0.8906, 0.625, 0.8906, 0.625, 0.8906, 0.5938, 0.8906, 0.4375, 0.9062, 0.4688, 0.9062, 0.4688, 0.9062, 0.4375, 0.9062, 0.75, 0.8906, 0.75, 0.9062, 0.7188, 0.9062, 0.7188, 0.8906, 0.7188, 0.8906, 0.7188, 0.9062, 0.6875, 0.9062, 0.6875, 0.8906, 0.6875, 0.8906, 0.6875, 0.9062, 0.6562, 0.9062, 0.6562, 0.8906, 0.6562, 0.8906, 0.6562, 0.9062, 0.625, 0.9062, 0.625, 0.8906, 0.625, 0.8906, 0.625, 0.9062, 0.5938, 0.9062, 0.5938, 0.8906, 0.5938, 0.8906, 0.5938, 0.9062, 0.5625, 0.9062, 0.5625, 0.8906, 0.5625, 0.8906, 0.5625, 0.9062, 0.5312, 0.9062, 0.5312, 0.8906, 0.5312, 0.8906, 0.5312, 0.9062, 0.5, 0.9062, 0.5, 0.8906, 0.5, 0.8906, 0.5, 0.9062, 0.4688, 0.9062, 0.4688, 0.8906, 0.4688, 0.8906, 0.4688, 0.9062, 0.4375, 0.9062, 0.4375, 0.8906, 0.4375, 0.8906, 0.4375, 0.9062, 0.4062, 0.9062, 0.4062, 0.8906, 0.4062, 0.8906, 0.4062, 0.9062, 0.375, 0.9062, 0.375, 0.8906, 0.375, 0.8906, 0.375, 0.9062, 0.3438, 0.9062, 0.3438, 0.8906, 0.3438, 0.8906, 0.3438, 0.9062, 0.3125, 0.9063, 0.3125, 0.8906, 0.3125, 0.8906, 0.3125, 0.9063, 0.2812, 0.9062, 0.2812, 0.8906, 0.2812, 0.8906, 0.2812, 0.9062, 0.25, 0.9062, 0.25, 0.8906, 0.6875, 0.9062, 0.6562, 0.9062, 0.6562, 0.9062, 0.6875, 0.9062, 0.5312, 0.8906, 0.5625, 0.8906, 0.5625, 0.8906, 0.5312, 0.8906, 0.6562, 0.9062, 0.625, 0.9062, 0.625, 0.9062, 0.6562, 0.9062, 0.25, 0.9062, 0.25, 0.8906, 0.25, 0.8906, 0.25, 0.9062, 0.5625, 0.8906, 0.5938, 0.8906, 0.5938, 0.8906, 0.5625, 0.8906, 0.625, 0.9062, 0.5938, 0.9062, 0.5938, 0.9062, 0.625, 0.9062, 0.5938, 0.8906, 0.625, 0.8906, 0.625, 0.8906, 0.5938, 0.8906, 0.5938, 0.9062, 0.5625, 0.9062, 0.5625, 0.9062, 0.5938, 0.9062, 0.625, 0.8906, 0.6562, 0.8906, 0.6562, 0.8906, 0.625, 0.8906, 0.5625, 0.9062, 0.5312, 0.9062, 0.5312, 0.9062, 0.5625, 0.9062, 0.6562, 0.8906, 0.6875, 0.8906, 0.6875, 0.8906, 0.6562, 0.8906, 0.5312, 0.9062, 0.5, 0.9062, 0.5, 0.9062, 0.5312, 0.9062, 0.25, 0.8906, 0.2812, 0.8906, 0.2812, 0.8906, 0.25, 0.8906, 0.6875, 0.8906, 0.7188, 0.8906, 0.7188, 0.8906, 0.6875, 0.8906, 0.5, 0.9062, 0.4688, 0.9062, 0.4688, 0.9062, 0.5, 0.9062, 0.2812, 0.8906, 0.3125, 0.8906, 0.3125, 0.8906, 0.2812, 0.8906, 0.7188, 0.8906, 0.75, 0.8906, 0.75, 0.8906, 0.7188, 0.8906, 0.4688, 0.9062, 0.4375, 0.9062, 0.4375, 0.9062, 0.4688, 0.9062, 0.75, 0.9062, 0.75, 0.9219, 0.7188, 0.9219, 0.7188, 0.9062, 0.7188, 0.9062, 0.7188, 0.9219, 0.6875, 0.9219, 0.6875, 0.9062, 0.6875, 0.9062, 0.6875, 0.9219, 0.6562, 0.9219, 0.6562, 0.9062, 0.6562, 0.9062, 0.6562, 0.9219, 0.625, 0.9219, 0.625, 0.9062, 0.625, 0.9062, 0.625, 0.9219, 0.5938, 0.9219, 0.5938, 0.9062, 0.5938, 0.9062, 0.5938, 0.9219, 0.5625, 0.9219, 0.5625, 0.9062, 0.5625, 0.9062, 0.5625, 0.9219, 0.5312, 0.9219, 0.5312, 0.9062, 0.5312, 0.9062, 0.5312, 0.9219, 0.5, 0.9219, 0.5, 0.9062, 0.5, 0.9062, 0.5, 0.9219, 0.4688, 0.9219, 0.4688, 0.9062, 0.4688, 0.9062, 0.4688, 0.9219, 0.4375, 0.9219, 0.4375, 0.9062, 0.4375, 0.9062, 0.4375, 0.9219, 0.4062, 0.9219, 0.4062, 0.9062, 0.4062, 0.9062, 0.4062, 0.9219, 0.375, 0.9219, 0.375, 0.9062, 0.375, 0.9062, 0.375, 0.9219, 0.3438, 0.9219, 0.3438, 0.9062, 0.3438, 0.9062, 0.3438, 0.9219, 0.3125, 0.9219, 0.3125, 0.9063, 0.3125, 0.9063, 0.3125, 0.9219, 0.2812, 0.9219, 0.2812, 0.9062, 0.2812, 0.9062, 0.2812, 0.9219, 0.25, 0.9219, 0.25, 0.9062, 0.25, 0.9062, 0.2812, 0.9062, 0.2812, 0.9062, 0.25, 0.9062, 0.5938, 0.9219, 0.5625, 0.9219, 0.5625, 0.9219, 0.5938, 0.9219, 0.6562, 0.9062, 0.6875, 0.9062, 0.6875, 0.9062, 0.6562, 0.9062, 0.5625, 0.9219, 0.5312, 0.9219, 0.5312, 0.9219, 0.5625, 0.9219, 0.625, 0.9062, 0.6562, 0.9062, 0.6562, 0.9062, 0.625, 0.9062, 0.5312, 0.9219, 0.5, 0.9219, 0.5, 0.9219, 0.5312, 0.9219, 0.5938, 0.9062, 0.625, 0.9062, 0.625, 0.9062, 0.5938, 0.9062, 0.5, 0.9219, 0.4688, 0.9219, 0.4688, 0.9219, 0.5, 0.9219, 0.5625, 0.9062, 0.5938, 0.9062, 0.5938, 0.9062, 0.5625, 0.9062, 0.4688, 0.9219, 0.4375, 0.9219, 0.4375, 0.9219, 0.4688, 0.9219, 0.5312, 0.9062, 0.5625, 0.9062, 0.5625, 0.9062, 0.5312, 0.9062, 0.4375, 0.9219, 0.4062, 0.9219, 0.4062, 0.9219, 0.4375, 0.9219, 0.5, 0.9062, 0.5312, 0.9062, 0.5312, 0.9062, 0.5, 0.9062, 0.75, 0.9062, 0.75, 0.9219, 0.75, 0.9219, 0.75, 0.9062, 0.4062, 0.9219, 0.375, 0.9219, 0.375, 0.9219, 0.4062, 0.9219, 0.4688, 0.9062, 0.5, 0.9062, 0.5, 0.9062, 0.4688, 0.9062, 0.375, 0.9219, 0.3438, 0.9219, 0.3438, 0.9219, 0.375, 0.9219, 0.4375, 0.9062, 0.4688, 0.9062, 0.4688, 0.9062, 0.4375, 0.9062, 0.2812, 0.9219, 0.2812, 0.9375, 0.25, 0.9375, 0.25, 0.9219, 0.3125, 0.9219, 0.3125, 0.9375, 0.2812, 0.9375, 0.2812, 0.9219, 0.3438, 0.9219, 0.3438, 0.9375, 0.3125, 0.9375, 0.3125, 0.9219, 0.375, 0.9219, 0.375, 0.9375, 0.3438, 0.9375, 0.3438, 0.9219, 0.4062, 0.9219, 0.4062, 0.9375, 0.375, 0.9375, 0.375, 0.9219, 0.4375, 0.9219, 0.4375, 0.9375, 0.4062, 0.9375, 0.4062, 0.9219, 0.4688, 0.9219, 0.4688, 0.9375, 0.4375, 0.9375, 0.4375, 0.9219, 0.5, 0.9219, 0.5, 0.9375, 0.4688, 0.9375, 0.4688, 0.9219, 0.5312, 0.9219, 0.5312, 0.9375, 0.5, 0.9375, 0.5, 0.9219, 0.5625, 0.9219, 0.5625, 0.9375, 0.5312, 0.9375, 0.5312, 0.9219, 0.5938, 0.9219, 0.5938, 0.9375, 0.5625, 0.9375, 0.5625, 0.9219, 0.625, 0.9219, 0.625, 0.9375, 0.5938, 0.9375, 0.5938, 0.9219, 0.6562, 0.9219, 0.6562, 0.9375, 0.625, 0.9375, 0.625, 0.9219, 0.6875, 0.9219, 0.6875, 0.9375, 0.6562, 0.9375, 0.6562, 0.9219, 0.7188, 0.9219, 0.7188, 0.9375, 0.6875, 0.9375, 0.6875, 0.9219, 0.75, 0.9219, 0.75, 0.9375, 0.7188, 0.9375, 0.7188, 0.9219, 0.5625, 0.9219, 0.5938, 0.9219, 0.5938, 0.9219, 0.5625, 0.9219, 0.5, 0.9375, 0.4688, 0.9375, 0.4688, 0.9375, 0.5, 0.9375, 0.5312, 0.9219, 0.5625, 0.9219, 0.5625, 0.9219, 0.5312, 0.9219, 0.5312, 0.9375, 0.5, 0.9375, 0.5, 0.9375, 0.5312, 0.9375, 0.5, 0.9219, 0.5312, 0.9219, 0.5312, 0.9219, 0.5, 0.9219, 0.5625, 0.9375, 0.5312, 0.9375, 0.5312, 0.9375, 0.5625, 0.9375, 0.4688, 0.9219, 0.5, 0.9219, 0.5, 0.9219, 0.4688, 0.9219, 0.75, 0.9219, 0.75, 0.9375, 0.75, 0.9375, 0.75, 0.9219, 0.5938, 0.9375, 0.5625, 0.9375, 0.5625, 0.9375, 0.5938, 0.9375, 0.4375, 0.9219, 0.4688, 0.9219, 0.4688, 0.9219, 0.4375, 0.9219, 0.625, 0.9375, 0.5938, 0.9375, 0.5938, 0.9375, 0.625, 0.9375, 0.4062, 0.9219, 0.4375, 0.9219, 0.4375, 0.9219, 0.4062, 0.9219, 0.6562, 0.9375, 0.625, 0.9375, 0.625, 0.9375, 0.6562, 0.9375, 0.25, 0.9375, 0.25, 0.9219, 0.25, 0.9219, 0.25, 0.9375, 0.375, 0.9219, 0.4062, 0.9219, 0.4062, 0.9219, 0.375, 0.9219, 0.6875, 0.9375, 0.6562, 0.9375, 0.6562, 0.9375, 0.6875, 0.9375, 0.3438, 0.9219, 0.375, 0.9219, 0.375, 0.9219, 0.3438, 0.9219, 0.2812, 0.9375, 0.25, 0.9375, 0.25, 0.9375, 0.2812, 0.9375, 0.75, 0.9375, 0.75, 0.9531, 0.7188, 0.9531, 0.7188, 0.9375, 0.7188, 0.9375, 0.7188, 0.9531, 0.6875, 0.9531, 0.6875, 0.9375, 0.6875, 0.9375, 0.6875, 0.9531, 0.6562, 0.9531, 0.6562, 0.9375, 0.6562, 0.9375, 0.6562, 0.9531, 0.625, 0.9531, 0.625, 0.9375, 0.625, 0.9375, 0.625, 0.9531, 0.5938, 0.9531, 0.5938, 0.9375, 0.5938, 0.9375, 0.5938, 0.9531, 0.5625, 0.9531, 0.5625, 0.9375, 0.5625, 0.9375, 0.5625, 0.9531, 0.5312, 0.9531, 0.5312, 0.9375, 0.5312, 0.9375, 0.5312, 0.9531, 0.5, 0.9531, 0.5, 0.9375, 0.5, 0.9375, 0.5, 0.9531, 0.4688, 0.9531, 0.4688, 0.9375, 0.4688, 0.9375, 0.4688, 0.9531, 0.4375, 0.9531, 0.4375, 0.9375, 0.4375, 0.9375, 0.4375, 0.9531, 0.4062, 0.9531, 0.4062, 0.9375, 0.4062, 0.9375, 0.4062, 0.9531, 0.375, 0.9531, 0.375, 0.9375, 0.375, 0.9375, 0.375, 0.9531, 0.3438, 0.9531, 0.3438, 0.9375, 0.3438, 0.9375, 0.3438, 0.9531, 0.3125, 0.9531, 0.3125, 0.9375, 0.3125, 0.9375, 0.3125, 0.9531, 0.2812, 0.9531, 0.2812, 0.9375, 0.2812, 0.9375, 0.2812, 0.9531, 0.25, 0.9531, 0.25, 0.9375, 0.75, 0.9531, 0.7188, 0.9531, 0.7188, 0.9531, 0.75, 0.9531, 0.3125, 0.9531, 0.2812, 0.9531, 0.2812, 0.9531, 0.3125, 0.9531, 0.5, 0.9375, 0.5312, 0.9375, 0.5312, 0.9375, 0.5, 0.9375, 0.75, 0.9375, 0.75, 0.9531, 0.75, 0.9531, 0.75, 0.9375, 0.7188, 0.9531, 0.6875, 0.9531, 0.6875, 0.9531, 0.7188, 0.9531, 0.2812, 0.9531, 0.25, 0.9531, 0.25, 0.9531, 0.2812, 0.9531, 0.5312, 0.9375, 0.5625, 0.9375, 0.5625, 0.9375, 0.5312, 0.9375, 0.6875, 0.9531, 0.6562, 0.9531, 0.6562, 0.9531, 0.6875, 0.9531, 0.5625, 0.9375, 0.5938, 0.9375, 0.5938, 0.9375, 0.5625, 0.9375, 0.6562, 0.9531, 0.625, 0.9531, 0.625, 0.9531, 0.6562, 0.9531, 0.25, 0.9531, 0.25, 0.9375, 0.25, 0.9375, 0.25, 0.9531, 0.5938, 0.9375, 0.625, 0.9375, 0.625, 0.9375, 0.5938, 0.9375, 0.625, 0.9531, 0.5938, 0.9531, 0.5938, 0.9531, 0.625, 0.9531, 0.625, 0.9375, 0.6562, 0.9375, 0.6562, 0.9375, 0.625, 0.9375, 0.5938, 0.9531, 0.5625, 0.9531, 0.5625, 0.9531, 0.5938, 0.9531, 0.6562, 0.9375, 0.6875, 0.9375, 0.6875, 0.9375, 0.6562, 0.9375, 0.5625, 0.9531, 0.5312, 0.9531, 0.5312, 0.9531, 0.5625, 0.9531, 0.25, 0.9375, 0.2812, 0.9375, 0.2812, 0.9375, 0.25, 0.9375, 0.2812, 0.9531, 0.2812, 0.9688, 0.25, 0.9688, 0.25, 0.9531, 0.3125, 0.9531, 0.3125, 0.9688, 0.2812, 0.9688, 0.2812, 0.9531, 0.3438, 0.9531, 0.3438, 0.9688, 0.3125, 0.9688, 0.3125, 0.9531, 0.375, 0.9531, 0.375, 0.9688, 0.3438, 0.9688, 0.3438, 0.9531, 0.4062, 0.9531, 0.4062, 0.9688, 0.375, 0.9688, 0.375, 0.9531, 0.4375, 0.9531, 0.4375, 0.9688, 0.4062, 0.9688, 0.4062, 0.9531, 0.4688, 0.9531, 0.4688, 0.9688, 0.4375, 0.9688, 0.4375, 0.9531, 0.5, 0.9531, 0.5, 0.9688, 0.4688, 0.9688, 0.4688, 0.9531, 0.5312, 0.9531, 0.5312, 0.9688, 0.5, 0.9688, 0.5, 0.9531, 0.5625, 0.9531, 0.5625, 0.9688, 0.5312, 0.9688, 0.5312, 0.9531, 0.5938, 0.9531, 0.5938, 0.9688, 0.5625, 0.9688, 0.5625, 0.9531, 0.625, 0.9531, 0.625, 0.9688, 0.5938, 0.9688, 0.5938, 0.9531, 0.6562, 0.9531, 0.6562, 0.9688, 0.625, 0.9688, 0.625, 0.9531, 0.6875, 0.9531, 0.6875, 0.9688, 0.6562, 0.9688, 0.6562, 0.9531, 0.7188, 0.9531, 0.7188, 0.9688, 0.6875, 0.9688, 0.6875, 0.9531, 0.75, 0.9531, 0.75, 0.9688, 0.7188, 0.9688, 0.7188, 0.9531, 0.7188, 0.9531, 0.75, 0.9531, 0.75, 0.9531, 0.7188, 0.9531, 0.2812, 0.9531, 0.3125, 0.9531, 0.3125, 0.9531, 0.2812, 0.9531, 0.625, 0.9688, 0.5938, 0.9688, 0.5938, 0.9688, 0.625, 0.9688, 0.6875, 0.9531, 0.7188, 0.9531, 0.7188, 0.9531, 0.6875, 0.9531, 0.25, 0.9531, 0.2812, 0.9531, 0.2812, 0.9531, 0.25, 0.9531, 0.6562, 0.9688, 0.625, 0.9688, 0.625, 0.9688, 0.6562, 0.9688, 0.6562, 0.9531, 0.6875, 0.9531, 0.6875, 0.9531, 0.6562, 0.9531, 0.6875, 0.9688, 0.6562, 0.9688, 0.6562, 0.9688, 0.6875, 0.9688, 0.625, 0.9531, 0.6562, 0.9531, 0.6562, 0.9531, 0.625, 0.9531, 0.2812, 0.9688, 0.25, 0.9688, 0.25, 0.9688, 0.2812, 0.9688, 0.7188, 0.9688, 0.6875, 0.9688, 0.6875, 0.9688, 0.7188, 0.9688, 0.5938, 0.9531, 0.625, 0.9531, 0.625, 0.9531, 0.5938, 0.9531, 0.3125, 0.9688, 0.2812, 0.9688, 0.2812, 0.9688, 0.3125, 0.9688, 0.75, 0.9688, 0.7188, 0.9688, 0.7188, 0.9688, 0.75, 0.9688, 0.5625, 0.9531, 0.5938, 0.9531, 0.5938, 0.9531, 0.5625, 0.9531, 0.3438, 0.9688, 0.3125, 0.9688, 0.3125, 0.9688, 0.3438, 0.9688, 0.5312, 0.9531, 0.5625, 0.9531, 0.5625, 0.9531, 0.5312, 0.9531, 0.375, 0.9688, 0.3438, 0.9688, 0.3438, 0.9688, 0.375, 0.9688, 0.2968, 0.4854, 0.25, 0.49, 0.2032, 0.4854, 0.1582, 0.4717, 0.1167, 0.4496, 0.08029, 0.4197, 0.05045, 0.3833, 0.02827, 0.3418, 0.01461, 0.2968, 0.01, 0.25, 0.01461, 0.2032, 0.02827, 0.1582, 0.05045, 0.1167, 0.08029, 0.08029, 0.1167, 0.05045, 0.1582, 0.02827, 0.2032, 0.01461, 0.25, 0.01, 0.2968, 0.01461, 0.3418, 0.02827, 0.3833, 0.05045, 0.4197, 0.08029, 0.4496, 0.1167, 0.4717, 0.1582, 0.4854, 0.2032, 0.49, 0.25, 0.4854, 0.2968, 0.4717, 0.3418, 0.4496, 0.3833, 0.4197, 0.4197, 0.3833, 0.4496, 0.3418, 0.4717])
me_cylinder.use_remesh_fix_poles = True
me_cylinder.use_remesh_preserve_attributes = False
me_cylinder.use_mirror_vertex_groups = False
me_cylinder.update()

# ---- objects
ob_cylinder = bpy.data.objects.new('Cylinder', me_cylinder)

# ---- transforms, parenting, visibility, modifiers, constraints
ob_cylinder.location = (0.0, 0.0, 0.0)
ob_cylinder.rotation_euler = (0.0, 1.571, 0.0)
ob_cylinder.scale = (0.1822, 0.1822, 1.612)
ob_cylinder.lineart.crease_threshold = 0.0

# ---- collection membership
col_collection.objects.link(ob_cylinder)

# ---- scene / render settings (as saved in the file)
scene.frame_start = 1; scene.frame_end = 250; scene.frame_set(1)
scene.render.engine = 'BLENDER_EEVEE_NEXT'
scene.cycles.use_denoising = False
scene.cycles.samples = 128
scene.cycles.sampling_pattern = 'TABULATED_SOBOL'
scene.cycles.use_adaptive_sampling = False
scene.cycles.use_light_tree = False
scene.view_settings.view_transform = 'Filmic'
bpy.context.view_layer.update()

# ---- added for rendering (the .blend has no active camera and no usable light): camera, sun
cam_auto = bpy.data.cameras.new('AutoCamera')
cam_auto.lens = 50.0
cam_auto.sensor_width = 36.0
cam_auto.clip_end = 1000.0
ob_auto_camera = bpy.data.objects.new('AutoCamera', cam_auto)
scene.collection.objects.link(ob_auto_camera)
ob_auto_camera.location = (2.58356, -3.07848, 1.90695)
ob_auto_camera.rotation_euler = (1.09748, -7.21219e-08, 0.694738)
scene.camera = ob_auto_camera
light_auto_sun = bpy.data.lights.new('AutoSun', 'SUN')
light_auto_sun.energy = 3.0
light_auto_sun.angle = 0.0523599
ob_auto_sun = bpy.data.objects.new('AutoSun', light_auto_sun)
scene.collection.objects.link(ob_auto_sun)
ob_auto_sun.rotation_euler = (0.872665, 0.174533, 0.523599)
bpy.context.view_layer.update()

